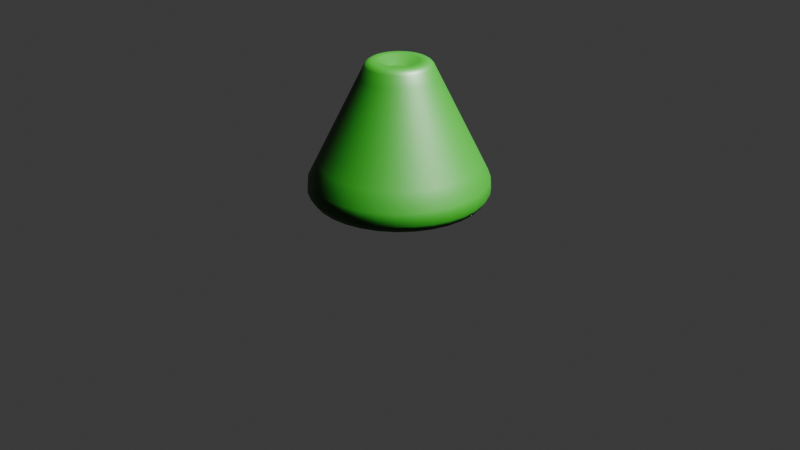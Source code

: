 # Source: 4_0_ModelingPractice1_December13th2023.blend  (saved by Blender 4.0.36; exported with 4.5.12 LTS)
import bpy
from mathutils import Matrix  # noqa: F401  (used for matrix-valued properties, if any)

bpy.ops.wm.read_factory_settings(use_empty=True)
scene = bpy.context.scene
scene.name = 'Scene'

# ---- collections
col_collection = bpy.data.collections.new('Collection'); scene.collection.children.link(col_collection)

# ---- materials (node trees are filled in below, after node groups)
mat_material = bpy.data.materials.new('Material')

# ---- material node trees
mat_material.use_nodes = True; mat_material.node_tree.nodes.clear()
_N = mat_material.node_tree.nodes; _L = mat_material.node_tree.links
n0 = _N.new('ShaderNodeBsdfPrincipled'); n0.name = 'Principled BSDF'; n0.location = (-42, 248)
n0.inputs[0].default_value = (0.002905, 0.07481, 0.0, 1.0)
n0.inputs[3].default_value = 1.45
n1 = _N.new('ShaderNodeOutputMaterial'); n1.name = 'Material Output'; n1.location = (248, 248)
n2 = _N.new('ShaderNodeTexImage'); n2.name = 'Image Texture'; n2.location = (-375, 180)
_L.new(n0.outputs[0], n1.inputs[0])
n1.is_active_output = True

# ---- world
world_world = bpy.data.worlds.new('World'); scene.world = world_world
world_world.use_nodes = True; world_world.node_tree.nodes.clear()
_N = world_world.node_tree.nodes; _L = world_world.node_tree.links
n0 = _N.new('ShaderNodeOutputWorld'); n0.name = 'World Output'; n0.location = (300, 300)
n1 = _N.new('ShaderNodeBackground'); n1.name = 'Background'; n1.location = (10, 300)
n1.inputs[0].default_value = (0.05088, 0.05088, 0.05088, 1.0)
_L.new(n1.outputs[0], n0.inputs[0])
n0.is_active_output = True
world_world.color = (0.05088, 0.05088, 0.05088)
world_world.use_sun_shadow = False
world_world.sun_shadow_jitter_overblur = 0.0

# ---- cameras
cam_camera = bpy.data.cameras.new('Camera')
cam_camera.clip_end = 100.0
cam_camera.ortho_scale = 7.314

# ---- lights
light_light = bpy.data.lights.new('Light', 'SUN')
light_light.transmission_factor = 0.0
light_light.angle = 0.1993
light_light.energy = 35.0
light_light.shadow_soft_size = 0.1
light_light.shadow_cascade_max_distance = 1000.0

# ---- meshes
me_cone = bpy.data.meshes.new('Cone')
me_cone.from_pydata([(-1.863e-09, 0.7664, -1.0), (-9.313e-10, 0.8693, -0.9721), (-2.328e-10, 0.9167, -0.8959), (0.1495, 0.7517, -1.0), (0.1696, 0.8526, -0.9721), (0.1788, 0.8991, -0.8959), (0.2933, 0.7081, -1.0), (0.3327, 0.8031, -0.9721), (0.3508, 0.8469, -0.8959), (0.4258, 0.6372, -1.0), (0.4829, 0.7228, -0.9721), (0.5093, 0.7622, -0.8959), (0.5419, 0.5419, -1.0), (0.6147, 0.6147, -0.9721), (0.6482, 0.6482, -0.8959), (0.6372, 0.4258, -1.0), (0.7228, 0.4829, -0.9721), (0.7622, 0.5093, -0.8959), (0.7081, 0.2933, -1.0), (0.8031, 0.3327, -0.9721), (0.8469, 0.3508, -0.8959), (0.7517, 0.1495, -1.0), (0.8526, 0.1696, -0.9721), (0.8991, 0.1788, -0.8959), (0.7664, 1.863e-09, -1.0), (0.8693, 9.313e-10, -0.9721), (0.9167, 2.328e-10, -0.8959), (0.7517, -0.1495, -1.0), (0.8526, -0.1696, -0.9721), (0.8991, -0.1788, -0.8959), (0.7081, -0.2933, -1.0), (0.8031, -0.3327, -0.9721), (0.8469, -0.3508, -0.8959), (0.6372, -0.4258, -1.0), (0.7228, -0.4829, -0.9721), (0.7622, -0.5093, -0.8959), (0.5419, -0.5419, -1.0), (0.6147, -0.6147, -0.9721), (0.6482, -0.6482, -0.8959), (0.4258, -0.6372, -1.0), (0.4829, -0.7228, -0.9721), (0.5093, -0.7622, -0.8959), (0.2933, -0.7081, -1.0), (0.3327, -0.8031, -0.9721), (0.3508, -0.8469, -0.8959), (0.1495, -0.7517, -1.0), (0.1696, -0.8526, -0.9721), (0.1788, -0.8991, -0.8959), (1.863e-09, -0.7664, -1.0), (9.313e-10, -0.8693, -0.9721), (2.328e-10, -0.9167, -0.8959), (-0.1495, -0.7517, -1.0), (-0.1696, -0.8526, -0.9721), (-0.1788, -0.8991, -0.8959), (-0.2933, -0.7081, -1.0), (-0.3327, -0.8031, -0.9721), (-0.3508, -0.8469, -0.8959), (-0.4258, -0.6372, -1.0), (-0.4829, -0.7228, -0.9721), (-0.5093, -0.7622, -0.8959), (-0.5419, -0.5419, -1.0), (-0.6147, -0.6147, -0.9721), (-0.6482, -0.6482, -0.8959), (-0.6372, -0.4258, -1.0), (-0.7228, -0.4829, -0.9721), (-0.7622, -0.5093, -0.8959), (-0.7081, -0.2933, -1.0), (-0.8031, -0.3327, -0.9721), (-0.8469, -0.3508, -0.8959), (-0.7517, -0.1495, -1.0), (-0.8526, -0.1696, -0.9721), (-0.8991, -0.1788, -0.8959), (-0.7664, -1.863e-09, -1.0), (-0.8693, -9.313e-10, -0.9721), (-0.9167, -2.328e-10, -0.8959), (-0.7517, 0.1495, -1.0), (-0.8526, 0.1696, -0.9721), (-0.8991, 0.1788, -0.8959), (-0.7081, 0.2933, -1.0), (-0.8031, 0.3327, -0.9721), (-0.8469, 0.3508, -0.8959), (-0.6372, 0.4258, -1.0), (-0.7228, 0.4829, -0.9721), (-0.7622, 0.5093, -0.8959), (-0.5419, 0.5419, -1.0), (-0.6147, 0.6147, -0.9721), (-0.6482, 0.6482, -0.8959), (-0.4258, 0.6372, -1.0), (-0.4829, 0.7228, -0.9721), (-0.5093, 0.7622, -0.8959), (-0.2933, 0.7081, -1.0), (-0.3327, 0.8031, -0.9721), (-0.3508, 0.8469, -0.8959), (-0.1495, 0.7517, -1.0), (-0.1696, 0.8526, -0.9721), (-0.1788, 0.8991, -0.8959), (-1.215e-10, 0.9068, -0.7751), (0.1769, 0.8893, -0.7751), (0.347, 0.8377, -0.7751), (0.5038, 0.7539, -0.7751), (0.6412, 0.6412, -0.7751), (0.7539, 0.5038, -0.7751), (0.8377, 0.347, -0.7751), (0.8893, 0.1769, -0.7751), (0.9068, 1.215e-10, -0.7751), (0.8893, -0.1769, -0.7751), (0.8377, -0.347, -0.7751), (0.7539, -0.5038, -0.7751), (0.6412, -0.6412, -0.7751), (0.5038, -0.7539, -0.7751), (0.347, -0.8377, -0.7751), (0.1769, -0.8893, -0.7751), (1.215e-10, -0.9068, -0.7751), (-0.1769, -0.8893, -0.7751), (-0.347, -0.8377, -0.7751), (-0.5038, -0.7539, -0.7751), (-0.6412, -0.6412, -0.7751), (-0.7539, -0.5038, -0.7751), (-0.8377, -0.347, -0.7751), (-0.8893, -0.1769, -0.7751), (-0.9068, -1.215e-10, -0.7751), (-0.8893, 0.1769, -0.7751), (-0.8377, 0.347, -0.7751), (-0.7539, 0.5038, -0.7751), (-0.6412, 0.6412, -0.7751), (-0.5038, 0.7539, -0.7751), (-0.347, 0.8377, -0.7751), (-0.1769, 0.8893, -0.7751), (-3.366e-10, 0.8148, -0.5901), (-5.345e-10, 0.7301, -0.4198), (-7.324e-10, 0.6455, -0.2496), (-9.304e-10, 0.5609, -0.07936), (-1.128e-09, 0.4763, 0.09087), (-1.326e-09, 0.3916, 0.2611), (0.0764, 0.3841, 0.2611), (0.09291, 0.4671, 0.09087), (0.1094, 0.5501, -0.07936), (0.1259, 0.6331, -0.2496), (0.1424, 0.7161, -0.4198), (0.159, 0.7991, -0.5901), (0.1499, 0.3618, 0.2611), (0.1823, 0.44, 0.09087), (0.2146, 0.5182, -0.07936), (0.247, 0.5964, -0.2496), (0.2794, 0.6746, -0.4198), (0.3118, 0.7527, -0.5901), (0.2176, 0.3256, 0.2611), (0.2646, 0.396, 0.09087), (0.3116, 0.4664, -0.07936), (0.3586, 0.5367, -0.2496), (0.4056, 0.6071, -0.4198), (0.4527, 0.6774, -0.5901), (0.2769, 0.2769, 0.2611), (0.3368, 0.3368, 0.09087), (0.3966, 0.3966, -0.07936), (0.4564, 0.4564, -0.2496), (0.5163, 0.5163, -0.4198), (0.5761, 0.5761, -0.5901), (0.3256, 0.2176, 0.2611), (0.396, 0.2646, 0.09087), (0.4664, 0.3116, -0.07936), (0.5367, 0.3586, -0.2496), (0.6071, 0.4056, -0.4198), (0.6774, 0.4527, -0.5901), (0.3618, 0.1499, 0.2611), (0.44, 0.1823, 0.09087), (0.5182, 0.2146, -0.07936), (0.5964, 0.247, -0.2496), (0.6746, 0.2794, -0.4198), (0.7527, 0.3118, -0.5901), (0.3841, 0.0764, 0.2611), (0.4671, 0.09291, 0.09087), (0.5501, 0.1094, -0.07936), (0.6331, 0.1259, -0.2496), (0.7161, 0.1424, -0.4198), (0.7991, 0.159, -0.5901), (0.3916, 8.299e-10, 0.2611), (0.4763, 7.135e-10, 0.09087), (0.5609, 5.971e-10, -0.07936), (0.6455, 4.807e-10, -0.2496), (0.7301, 3.644e-10, -0.4198), (0.8148, 2.48e-10, -0.5901), (0.3841, -0.0764, 0.2611), (0.4671, -0.09291, 0.09087), (0.5501, -0.1094, -0.07936), (0.6331, -0.1259, -0.2496), (0.7161, -0.1424, -0.4198), (0.7991, -0.159, -0.5901), (0.3618, -0.1499, 0.2611), (0.44, -0.1823, 0.09087), (0.5182, -0.2146, -0.07936), (0.5964, -0.247, -0.2496), (0.6746, -0.2794, -0.4198), (0.7527, -0.3118, -0.5901), (0.3256, -0.2176, 0.2611), (0.396, -0.2646, 0.09087), (0.4664, -0.3116, -0.07936), (0.5367, -0.3586, -0.2496), (0.6071, -0.4056, -0.4198), (0.6774, -0.4527, -0.5901), (0.2769, -0.2769, 0.2611), (0.3368, -0.3368, 0.09087), (0.3966, -0.3966, -0.07936), (0.4564, -0.4564, -0.2496), (0.5163, -0.5163, -0.4198), (0.5761, -0.5761, -0.5901), (0.2176, -0.3256, 0.2611), (0.2646, -0.396, 0.09087), (0.3116, -0.4664, -0.07936), (0.3586, -0.5367, -0.2496), (0.4056, -0.6071, -0.4198), (0.4527, -0.6774, -0.5901), (0.1499, -0.3618, 0.2611), (0.1823, -0.44, 0.09087), (0.2146, -0.5182, -0.07936), (0.247, -0.5964, -0.2496), (0.2794, -0.6746, -0.4198), (0.3118, -0.7527, -0.5901), (0.0764, -0.3841, 0.2611), (0.09291, -0.4671, 0.09087), (0.1094, -0.5501, -0.07936), (0.1259, -0.6331, -0.2496), (0.1424, -0.7161, -0.4198), (0.159, -0.7991, -0.5901), (-1.295e-09, -0.3916, 0.2611), (-1.062e-09, -0.4763, 0.09087), (-8.293e-10, -0.5609, -0.07936), (-5.966e-10, -0.6455, -0.2496), (-3.64e-10, -0.7301, -0.4198), (-1.314e-10, -0.8148, -0.5901), (-0.0764, -0.3841, 0.2611), (-0.09291, -0.4671, 0.09087), (-0.1094, -0.5501, -0.07936), (-0.1259, -0.6331, -0.2496), (-0.1424, -0.7161, -0.4198), (-0.159, -0.7991, -0.5901), (-0.1499, -0.3618, 0.2611), (-0.1823, -0.44, 0.09087), (-0.2146, -0.5182, -0.07936), (-0.247, -0.5964, -0.2496), (-0.2794, -0.6746, -0.4198), (-0.3118, -0.7527, -0.5901), (-0.2176, -0.3256, 0.2611), (-0.2646, -0.396, 0.09087), (-0.3116, -0.4664, -0.07936), (-0.3586, -0.5367, -0.2496), (-0.4056, -0.6071, -0.4198), (-0.4527, -0.6774, -0.5901), (-0.2769, -0.2769, 0.2611), (-0.3368, -0.3368, 0.09087), (-0.3966, -0.3966, -0.07936), (-0.4564, -0.4564, -0.2496), (-0.5163, -0.5163, -0.4198), (-0.5761, -0.5761, -0.5901), (-0.3256, -0.2176, 0.2611), (-0.396, -0.2646, 0.09087), (-0.4664, -0.3116, -0.07936), (-0.5367, -0.3586, -0.2496), (-0.6071, -0.4056, -0.4198), (-0.6774, -0.4527, -0.5901), (-0.3618, -0.1499, 0.2611), (-0.44, -0.1823, 0.09087), (-0.5182, -0.2146, -0.07936), (-0.5964, -0.247, -0.2496), (-0.6746, -0.2794, -0.4198), (-0.7527, -0.3118, -0.5901), (-0.3841, -0.0764, 0.2611), (-0.4671, -0.09291, 0.09087), (-0.5501, -0.1094, -0.07936), (-0.6331, -0.1259, -0.2496), (-0.7161, -0.1424, -0.4198), (-0.7991, -0.159, -0.5901), (-0.3916, 7.982e-10, 0.2611), (-0.4763, 6.471e-10, 0.09087), (-0.5609, 4.96e-10, -0.07936), (-0.6455, 3.449e-10, -0.2496), (-0.7301, 1.939e-10, -0.4198), (-0.8148, 4.276e-11, -0.5901), (-0.3841, 0.0764, 0.2611), (-0.4671, 0.09291, 0.09087), (-0.5501, 0.1094, -0.07936), (-0.6331, 0.1259, -0.2496), (-0.7161, 0.1424, -0.4198), (-0.7991, 0.159, -0.5901), (-0.3618, 0.1499, 0.2611), (-0.44, 0.1823, 0.09087), (-0.5182, 0.2146, -0.07936), (-0.5964, 0.247, -0.2496), (-0.6746, 0.2794, -0.4198), (-0.7527, 0.3118, -0.5901), (-0.3256, 0.2176, 0.2611), (-0.396, 0.2646, 0.09087), (-0.4664, 0.3116, -0.07936), (-0.5367, 0.3586, -0.2496), (-0.6071, 0.4056, -0.4198), (-0.6774, 0.4527, -0.5901), (-0.2769, 0.2769, 0.2611), (-0.3368, 0.3368, 0.09087), (-0.3966, 0.3966, -0.07936), (-0.4564, 0.4564, -0.2496), (-0.5163, 0.5163, -0.4198), (-0.5761, 0.5761, -0.5901), (-0.2176, 0.3256, 0.2611), (-0.2646, 0.396, 0.09087), (-0.3116, 0.4664, -0.07936), (-0.3586, 0.5367, -0.2496), (-0.4056, 0.6071, -0.4198), (-0.4527, 0.6774, -0.5901), (-0.1499, 0.3618, 0.2611), (-0.1823, 0.44, 0.09087), (-0.2146, 0.5182, -0.07936), (-0.247, 0.5964, -0.2496), (-0.2794, 0.6746, -0.4198), (-0.3118, 0.7527, -0.5901), (-0.0764, 0.3841, 0.2611), (-0.09291, 0.4671, 0.09087), (-0.1094, 0.5501, -0.07936), (-0.1259, 0.6331, -0.2496), (-0.1424, 0.7161, -0.4198), (-0.159, 0.7991, -0.5901), (-6.4e-11, 0.1993, 0.4165), (0.03888, 0.1955, 0.4165), (0.07626, 0.1841, 0.4165), (0.1107, 0.1657, 0.4165), (0.1409, 0.1409, 0.4165), (0.1657, 0.1107, 0.4165), (0.1841, 0.07626, 0.4165), (0.1955, 0.03888, 0.4165), (0.1993, -8.85e-11, 0.4165), (0.1955, -0.03888, 0.4165), (0.1841, -0.07626, 0.4165), (0.1657, -0.1107, 0.4165), (0.1409, -0.1409, 0.4165), (0.1107, -0.1657, 0.4165), (0.07626, -0.1841, 0.4165), (0.03888, -0.1955, 0.4165), (-6.4e-11, -0.1993, 0.4165), (-0.03888, -0.1955, 0.4165), (-0.07626, -0.1841, 0.4165), (-0.1107, -0.1657, 0.4165), (-0.1409, -0.1409, 0.4165), (-0.1657, -0.1107, 0.4165), (-0.1841, -0.07626, 0.4165), (-0.1955, -0.03888, 0.4165), (-0.1993, -8.85e-11, 0.4165), (-0.1955, 0.03888, 0.4165), (-0.1841, 0.07626, 0.4165), (-0.1657, 0.1107, 0.4165), (-0.1409, 0.1409, 0.4165), (-0.1107, 0.1657, 0.4165), (-0.07626, 0.1841, 0.4165), (-0.03888, 0.1955, 0.4165), (-4.516e-09, 0.09552, 0.3431), (0.01863, 0.09368, 0.3431), (0.03655, 0.08825, 0.3431), (0.05307, 0.07942, 0.3431), (0.06754, 0.06754, 0.3431), (0.07942, 0.05307, 0.3431), (0.08825, 0.03655, 0.3431), (0.09368, 0.01863, 0.3431), (0.09552, -1.255e-09, 0.3431), (0.09368, -0.01863, 0.3431), (0.08825, -0.03655, 0.3431), (0.07942, -0.05307, 0.3431), (0.06754, -0.06754, 0.3431), (0.05307, -0.07942, 0.3431), (0.03655, -0.08825, 0.3431), (0.01863, -0.09368, 0.3431), (-4.516e-09, -0.09552, 0.3431), (-0.01863, -0.09368, 0.3431), (-0.03655, -0.08825, 0.3431), (-0.05307, -0.07942, 0.3431), (-0.06754, -0.06754, 0.3431), (-0.07942, -0.05307, 0.3431), (-0.08825, -0.03655, 0.3431), (-0.09368, -0.01863, 0.3431), (-0.09552, -1.255e-09, 0.3431), (-0.09368, 0.01863, 0.3431), (-0.08825, 0.03655, 0.3431), (-0.07942, 0.05307, 0.3431), (-0.06754, 0.06754, 0.3431), (-0.05307, 0.07942, 0.3431), (-0.03655, 0.08825, 0.3431), (-0.01863, 0.09368, 0.3431), (0.03483, -0.08197, 0.3431), (0.04945, -0.067, 0.3431), (0.06194, -0.04937, 0.3431), (0.07182, -0.02975, 0.3431), (0.07871, -0.008886, 0.3431), (0.08234, 0.01241, 0.3431), (0.08258, 0.03333, 0.3431), (0.01441, -0.08101, 0.3431), (0.02799, -0.06329, 0.3431), (0.04023, -0.04302, 0.3431), (0.05065, -0.02098, 0.3431), (0.05886, 0.00197, 0.3431), (0.06454, 0.02496, 0.3431), (0.06747, 0.0471, 0.3431), (-0.007146, -0.07671, 0.3431), (0.004447, -0.05672, 0.3431), (0.0157, -0.03448, 0.3431), (0.02618, -0.01084, 0.3431), (0.03548, 0.01328, 0.3431), (0.04325, 0.03696, 0.3431), (0.04919, 0.05929, 0.3431), (-0.02872, -0.06933, 0.3431), (-0.01978, -0.04776, 0.3431), (-0.01008, -0.02435, 0.3431), (-1.863e-09, -2.794e-09, 0.3431), (0.01008, 0.02435, 0.3431), (0.01978, 0.04776, 0.3431), (0.02872, 0.06933, 0.3431), (-0.04919, -0.05929, 0.3431), (-0.04325, -0.03696, 0.3431), (-0.03548, -0.01328, 0.3431), (-0.02618, 0.01084, 0.3431), (-0.0157, 0.03448, 0.3431), (-0.004447, 0.05672, 0.3431), (0.007146, 0.07671, 0.3431), (-0.06747, -0.0471, 0.3431), (-0.06454, -0.02496, 0.3431), (-0.05886, -0.00197, 0.3431), (-0.05065, 0.02098, 0.3431), (-0.04023, 0.04302, 0.3431), (-0.02799, 0.06329, 0.3431), (-0.01441, 0.08101, 0.3431), (-0.08258, -0.03333, 0.3431), (-0.08234, -0.01241, 0.3431), (-0.07871, 0.008886, 0.3431), (-0.07182, 0.02975, 0.3431), (-0.06194, 0.04937, 0.3431), (-0.04945, 0.067, 0.3431), (-0.03483, 0.08197, 0.3431), (-1.453e-09, 0.3376, 0.3699), (-8.511e-10, 0.2621, 0.4165), (-1.397e-09, 0.319, 0.3932), (-1.164e-09, 0.2913, 0.4103), (0.05113, 0.257, 0.4165), (0.06586, 0.3311, 0.3699), (0.05684, 0.2857, 0.4103), (0.06223, 0.3128, 0.3932), (0.1003, 0.2421, 0.4165), (0.1292, 0.3119, 0.3699), (0.1115, 0.2692, 0.4103), (0.1221, 0.2947, 0.3932), (0.1456, 0.2179, 0.4165), (0.1875, 0.2807, 0.3699), (0.1619, 0.2422, 0.4103), (0.1772, 0.2652, 0.3932), (0.1853, 0.1853, 0.4165), (0.2387, 0.2387, 0.3699), (0.206, 0.206, 0.4103), (0.2255, 0.2255, 0.3932), (0.2179, 0.1456, 0.4165), (0.2807, 0.1875, 0.3699), (0.2422, 0.1619, 0.4103), (0.2652, 0.1772, 0.3932), (0.2421, 0.1003, 0.4165), (0.3119, 0.1292, 0.3699), (0.2692, 0.1115, 0.4103), (0.2947, 0.1221, 0.3932), (0.257, 0.05113, 0.4165), (0.3311, 0.06586, 0.3699), (0.2857, 0.05684, 0.4103), (0.3128, 0.06223, 0.3932), (0.2621, 4.705e-10, 0.4165), (0.3376, 9.042e-10, 0.3699), (0.2913, 6.985e-10, 0.4103), (0.319, 8.731e-10, 0.3932), (0.257, -0.05113, 0.4165), (0.3311, -0.06586, 0.3699), (0.2857, -0.05684, 0.4103), (0.3128, -0.06223, 0.3932), (0.2421, -0.1003, 0.4165), (0.3119, -0.1292, 0.3699), (0.2692, -0.1115, 0.4103), (0.2947, -0.1221, 0.3932), (0.2179, -0.1456, 0.4165), (0.2807, -0.1875, 0.3699), (0.2422, -0.1619, 0.4103), (0.2652, -0.1772, 0.3932), (0.1853, -0.1853, 0.4165), (0.2387, -0.2387, 0.3699), (0.206, -0.206, 0.4103), (0.2255, -0.2255, 0.3932), (0.1456, -0.2179, 0.4165), (0.1875, -0.2807, 0.3699), (0.1619, -0.2422, 0.4103), (0.1772, -0.2652, 0.3932), (0.1003, -0.2421, 0.4165), (0.1292, -0.3119, 0.3699), (0.1115, -0.2692, 0.4103), (0.1221, -0.2947, 0.3932), (0.05113, -0.257, 0.4165), (0.06586, -0.3311, 0.3699), (0.05684, -0.2857, 0.4103), (0.06223, -0.3128, 0.3932), (-8.511e-10, -0.2621, 0.4165), (-1.443e-09, -0.3376, 0.3699), (-1.164e-09, -0.2913, 0.4103), (-1.397e-09, -0.319, 0.3932), (-0.05113, -0.257, 0.4165), (-0.06586, -0.3311, 0.3699), (-0.05684, -0.2857, 0.4103), (-0.06223, -0.3128, 0.3932), (-0.1003, -0.2421, 0.4165), (-0.1292, -0.3119, 0.3699), (-0.1115, -0.2692, 0.4103), (-0.1221, -0.2947, 0.3932), (-0.1456, -0.2179, 0.4165), (-0.1875, -0.2807, 0.3699), (-0.1619, -0.2422, 0.4103), (-0.1772, -0.2652, 0.3932), (-0.1853, -0.1853, 0.4165), (-0.2387, -0.2387, 0.3699), (-0.206, -0.206, 0.4103), (-0.2255, -0.2255, 0.3932), (-0.2179, -0.1456, 0.4165), (-0.2807, -0.1875, 0.3699), (-0.2422, -0.1619, 0.4103), (-0.2652, -0.1772, 0.3932), (-0.2421, -0.1003, 0.4165), (-0.3119, -0.1292, 0.3699), (-0.2692, -0.1115, 0.4103), (-0.2947, -0.1221, 0.3932), (-0.257, -0.05113, 0.4165), (-0.3311, -0.06586, 0.3699), (-0.2857, -0.05684, 0.4103), (-0.3128, -0.06223, 0.3932), (-0.2621, 4.705e-10, 0.4165), (-0.3376, 8.947e-10, 0.3699), (-0.2913, 6.694e-10, 0.4103), (-0.319, 8.44e-10, 0.3932), (-0.257, 0.05113, 0.4165), (-0.3311, 0.06586, 0.3699), (-0.2857, 0.05684, 0.4103), (-0.3128, 0.06223, 0.3932), (-0.2421, 0.1003, 0.4165), (-0.3119, 0.1292, 0.3699), (-0.2692, 0.1115, 0.4103), (-0.2947, 0.1221, 0.3932), (-0.2179, 0.1456, 0.4165), (-0.2807, 0.1875, 0.3699), (-0.2422, 0.1619, 0.4103), (-0.2652, 0.1772, 0.3932), (-0.1853, 0.1853, 0.4165), (-0.2387, 0.2387, 0.3699), (-0.206, 0.206, 0.4103), (-0.2255, 0.2255, 0.3932), (-0.1456, 0.2179, 0.4165), (-0.1875, 0.2807, 0.3699), (-0.1619, 0.2422, 0.4103), (-0.1772, 0.2652, 0.3932), (-0.1003, 0.2421, 0.4165), (-0.1292, 0.3119, 0.3699), (-0.1115, 0.2692, 0.4103), (-0.1221, 0.2947, 0.3932), (-0.05113, 0.257, 0.4165), (-0.06586, 0.3311, 0.3699), (-0.05684, 0.2857, 0.4103), (-0.06223, 0.3128, 0.3932)], [], [(96, 97, 5, 2), (2, 5, 4, 1), (1, 4, 3, 0), (97, 98, 8, 5), (5, 8, 7, 4), (4, 7, 6, 3), (98, 99, 11, 8), (8, 11, 10, 7), (7, 10, 9, 6), (99, 100, 14, 11), (11, 14, 13, 10), (10, 13, 12, 9), (100, 101, 17, 14), (14, 17, 16, 13), (13, 16, 15, 12), (101, 102, 20, 17), (17, 20, 19, 16), (16, 19, 18, 15), (102, 103, 23, 20), (20, 23, 22, 19), (19, 22, 21, 18), (103, 104, 26, 23), (23, 26, 25, 22), (22, 25, 24, 21), (104, 105, 29, 26), (26, 29, 28, 25), (25, 28, 27, 24), (105, 106, 32, 29), (29, 32, 31, 28), (28, 31, 30, 27), (106, 107, 35, 32), (32, 35, 34, 31), (31, 34, 33, 30), (107, 108, 38, 35), (35, 38, 37, 34), (34, 37, 36, 33), (108, 109, 41, 38), (38, 41, 40, 37), (37, 40, 39, 36), (109, 110, 44, 41), (41, 44, 43, 40), (40, 43, 42, 39), (110, 111, 47, 44), (44, 47, 46, 43), (43, 46, 45, 42), (111, 112, 50, 47), (47, 50, 49, 46), (46, 49, 48, 45), (112, 113, 53, 50), (50, 53, 52, 49), (49, 52, 51, 48), (113, 114, 56, 53), (53, 56, 55, 52), (52, 55, 54, 51), (114, 115, 59, 56), (56, 59, 58, 55), (55, 58, 57, 54), (115, 116, 62, 59), (59, 62, 61, 58), (58, 61, 60, 57), (116, 117, 65, 62), (62, 65, 64, 61), (61, 64, 63, 60), (117, 118, 68, 65), (65, 68, 67, 64), (64, 67, 66, 63), (118, 119, 71, 68), (68, 71, 70, 67), (67, 70, 69, 66), (119, 120, 74, 71), (71, 74, 73, 70), (70, 73, 72, 69), (120, 121, 77, 74), (74, 77, 76, 73), (73, 76, 75, 72), (121, 122, 80, 77), (77, 80, 79, 76), (76, 79, 78, 75), (122, 123, 83, 80), (80, 83, 82, 79), (79, 82, 81, 78), (123, 124, 86, 83), (83, 86, 85, 82), (82, 85, 84, 81), (124, 125, 89, 86), (86, 89, 88, 85), (85, 88, 87, 84), (125, 126, 92, 89), (89, 92, 91, 88), (88, 91, 90, 87), (126, 127, 95, 92), (92, 95, 94, 91), (91, 94, 93, 90), (127, 96, 2, 95), (95, 2, 1, 94), (94, 1, 0, 93), (0, 3, 6, 9, 12, 15, 18, 21, 24, 27, 30, 33, 36, 39, 42, 45, 48, 51, 54, 57, 60, 63, 66, 69, 72, 75, 78, 81, 84, 87, 90, 93), (319, 128, 96, 127), (313, 319, 127, 126), (307, 313, 126, 125), (301, 307, 125, 124), (295, 301, 124, 123), (289, 295, 123, 122), (283, 289, 122, 121), (277, 283, 121, 120), (271, 277, 120, 119), (265, 271, 119, 118), (259, 265, 118, 117), (253, 259, 117, 116), (247, 253, 116, 115), (241, 247, 115, 114), (235, 241, 114, 113), (229, 235, 113, 112), (223, 229, 112, 111), (217, 223, 111, 110), (211, 217, 110, 109), (205, 211, 109, 108), (199, 205, 108, 107), (193, 199, 107, 106), (187, 193, 106, 105), (181, 187, 105, 104), (175, 181, 104, 103), (169, 175, 103, 102), (163, 169, 102, 101), (157, 163, 101, 100), (151, 157, 100, 99), (145, 151, 99, 98), (139, 145, 98, 97), (128, 139, 97, 96), (434, 557, 351, 320), (133, 134, 135, 132), (132, 135, 136, 131), (131, 136, 137, 130), (130, 137, 138, 129), (129, 138, 139, 128), (445, 441, 322, 323), (134, 140, 141, 135), (135, 141, 142, 136), (136, 142, 143, 137), (137, 143, 144, 138), (138, 144, 145, 139), (449, 445, 323, 324), (140, 146, 147, 141), (141, 147, 148, 142), (142, 148, 149, 143), (143, 149, 150, 144), (144, 150, 151, 145), (453, 449, 324, 325), (146, 152, 153, 147), (147, 153, 154, 148), (148, 154, 155, 149), (149, 155, 156, 150), (150, 156, 157, 151), (457, 453, 325, 326), (152, 158, 159, 153), (153, 159, 160, 154), (154, 160, 161, 155), (155, 161, 162, 156), (156, 162, 163, 157), (461, 457, 326, 327), (158, 164, 165, 159), (159, 165, 166, 160), (160, 166, 167, 161), (161, 167, 168, 162), (162, 168, 169, 163), (465, 461, 327, 328), (164, 170, 171, 165), (165, 171, 172, 166), (166, 172, 173, 167), (167, 173, 174, 168), (168, 174, 175, 169), (469, 465, 328, 329), (170, 176, 177, 171), (171, 177, 178, 172), (172, 178, 179, 173), (173, 179, 180, 174), (174, 180, 181, 175), (473, 469, 329, 330), (176, 182, 183, 177), (177, 183, 184, 178), (178, 184, 185, 179), (179, 185, 186, 180), (180, 186, 187, 181), (477, 473, 330, 331), (182, 188, 189, 183), (183, 189, 190, 184), (184, 190, 191, 185), (185, 191, 192, 186), (186, 192, 193, 187), (481, 477, 331, 332), (188, 194, 195, 189), (189, 195, 196, 190), (190, 196, 197, 191), (191, 197, 198, 192), (192, 198, 199, 193), (485, 481, 332, 333), (194, 200, 201, 195), (195, 201, 202, 196), (196, 202, 203, 197), (197, 203, 204, 198), (198, 204, 205, 199), (489, 485, 333, 334), (200, 206, 207, 201), (201, 207, 208, 202), (202, 208, 209, 203), (203, 209, 210, 204), (204, 210, 211, 205), (493, 489, 334, 335), (206, 212, 213, 207), (207, 213, 214, 208), (208, 214, 215, 209), (209, 215, 216, 210), (210, 216, 217, 211), (497, 493, 335, 336), (212, 218, 219, 213), (213, 219, 220, 214), (214, 220, 221, 215), (215, 221, 222, 216), (216, 222, 223, 217), (501, 497, 336, 337), (218, 224, 225, 219), (219, 225, 226, 220), (220, 226, 227, 221), (221, 227, 228, 222), (222, 228, 229, 223), (505, 501, 337, 338), (224, 230, 231, 225), (225, 231, 232, 226), (226, 232, 233, 227), (227, 233, 234, 228), (228, 234, 235, 229), (509, 505, 338, 339), (230, 236, 237, 231), (231, 237, 238, 232), (232, 238, 239, 233), (233, 239, 240, 234), (234, 240, 241, 235), (513, 509, 339, 340), (236, 242, 243, 237), (237, 243, 244, 238), (238, 244, 245, 239), (239, 245, 246, 240), (240, 246, 247, 241), (517, 513, 340, 341), (242, 248, 249, 243), (243, 249, 250, 244), (244, 250, 251, 245), (245, 251, 252, 246), (246, 252, 253, 247), (521, 517, 341, 342), (248, 254, 255, 249), (249, 255, 256, 250), (250, 256, 257, 251), (251, 257, 258, 252), (252, 258, 259, 253), (525, 521, 342, 343), (254, 260, 261, 255), (255, 261, 262, 256), (256, 262, 263, 257), (257, 263, 264, 258), (258, 264, 265, 259), (529, 525, 343, 344), (260, 266, 267, 261), (261, 267, 268, 262), (262, 268, 269, 263), (263, 269, 270, 264), (264, 270, 271, 265), (533, 529, 344, 345), (266, 272, 273, 267), (267, 273, 274, 268), (268, 274, 275, 269), (269, 275, 276, 270), (270, 276, 277, 271), (537, 533, 345, 346), (272, 278, 279, 273), (273, 279, 280, 274), (274, 280, 281, 275), (275, 281, 282, 276), (276, 282, 283, 277), (541, 537, 346, 347), (278, 284, 285, 279), (279, 285, 286, 280), (280, 286, 287, 281), (281, 287, 288, 282), (282, 288, 289, 283), (545, 541, 347, 348), (284, 290, 291, 285), (285, 291, 292, 286), (286, 292, 293, 287), (287, 293, 294, 288), (288, 294, 295, 289), (549, 545, 348, 349), (290, 296, 297, 291), (291, 297, 298, 292), (292, 298, 299, 293), (293, 299, 300, 294), (294, 300, 301, 295), (553, 549, 349, 350), (296, 302, 303, 297), (297, 303, 304, 298), (298, 304, 305, 299), (299, 305, 306, 300), (300, 306, 307, 301), (557, 553, 350, 351), (302, 308, 309, 303), (303, 309, 310, 304), (304, 310, 311, 305), (305, 311, 312, 306), (306, 312, 313, 307), (308, 314, 315, 309), (309, 315, 316, 310), (310, 316, 317, 311), (311, 317, 318, 312), (312, 318, 319, 313), (433, 438, 134, 133), (314, 133, 132, 315), (315, 132, 131, 316), (316, 131, 130, 317), (317, 130, 129, 318), (318, 129, 128, 319), (454, 458, 164, 158), (546, 550, 302, 296), (462, 466, 176, 170), (554, 558, 314, 308), (470, 474, 188, 182), (478, 482, 200, 194), (486, 490, 212, 206), (494, 498, 224, 218), (441, 437, 321, 322), (502, 506, 236, 230), (510, 514, 248, 242), (518, 522, 260, 254), (526, 530, 272, 266), (442, 446, 146, 140), (534, 538, 284, 278), (450, 454, 158, 152), (542, 546, 296, 290), (458, 462, 170, 164), (550, 554, 308, 302), (466, 470, 182, 176), (437, 434, 320, 321), (474, 478, 194, 188), (482, 486, 206, 200), (490, 494, 218, 212), (498, 502, 230, 224), (506, 510, 242, 236), (514, 518, 254, 248), (522, 526, 266, 260), (438, 442, 140, 134), (530, 534, 278, 272), (446, 450, 152, 146), (538, 542, 290, 284), (330, 329, 361, 362), (344, 343, 375, 376), (331, 330, 362, 363), (345, 344, 376, 377), (332, 331, 363, 364), (346, 345, 377, 378), (333, 332, 364, 365), (347, 346, 378, 379), (334, 333, 365, 366), (321, 320, 352, 353), (348, 347, 379, 380), (335, 334, 366, 367), (322, 321, 353, 354), (349, 348, 380, 381), (336, 335, 367, 368), (323, 322, 354, 355), (350, 349, 381, 382), (337, 336, 368, 369), (324, 323, 355, 356), (351, 350, 382, 383), (338, 337, 369, 370), (325, 324, 356, 357), (320, 351, 383, 352), (339, 338, 370, 371), (326, 325, 357, 358), (340, 339, 371, 372), (327, 326, 358, 359), (341, 340, 372, 373), (328, 327, 359, 360), (342, 341, 373, 374), (329, 328, 360, 361), (343, 342, 374, 375), (365, 384, 367, 366), (384, 391, 368, 367), (391, 398, 369, 368), (398, 405, 370, 369), (405, 412, 371, 370), (412, 419, 372, 371), (419, 426, 373, 372), (426, 375, 374, 373), (364, 385, 384, 365), (385, 392, 391, 384), (392, 399, 398, 391), (399, 406, 405, 398), (406, 413, 412, 405), (413, 420, 419, 412), (420, 427, 426, 419), (427, 376, 375, 426), (363, 386, 385, 364), (386, 393, 392, 385), (393, 400, 399, 392), (400, 407, 406, 399), (407, 414, 413, 406), (414, 421, 420, 413), (421, 428, 427, 420), (428, 377, 376, 427), (362, 387, 386, 363), (387, 394, 393, 386), (394, 401, 400, 393), (401, 408, 407, 400), (408, 415, 414, 407), (415, 422, 421, 414), (422, 429, 428, 421), (429, 378, 377, 428), (361, 388, 387, 362), (388, 395, 394, 387), (395, 402, 401, 394), (402, 409, 408, 401), (409, 416, 415, 408), (416, 423, 422, 415), (423, 430, 429, 422), (430, 379, 378, 429), (360, 389, 388, 361), (389, 396, 395, 388), (396, 403, 402, 395), (403, 410, 409, 402), (410, 417, 416, 409), (417, 424, 423, 416), (424, 431, 430, 423), (431, 380, 379, 430), (359, 390, 389, 360), (390, 397, 396, 389), (397, 404, 403, 396), (404, 411, 410, 403), (411, 418, 417, 410), (418, 425, 424, 417), (425, 432, 431, 424), (432, 381, 380, 431), (358, 357, 390, 359), (357, 356, 397, 390), (356, 355, 404, 397), (355, 354, 411, 404), (354, 353, 418, 411), (353, 352, 425, 418), (352, 383, 432, 425), (383, 382, 381, 432), (434, 437, 439, 436), (436, 439, 440, 435), (435, 440, 438, 433), (437, 441, 443, 439), (439, 443, 444, 440), (440, 444, 442, 438), (441, 445, 447, 443), (443, 447, 448, 444), (444, 448, 446, 442), (445, 449, 451, 447), (447, 451, 452, 448), (448, 452, 450, 446), (449, 453, 455, 451), (451, 455, 456, 452), (452, 456, 454, 450), (453, 457, 459, 455), (455, 459, 460, 456), (456, 460, 458, 454), (457, 461, 463, 459), (459, 463, 464, 460), (460, 464, 462, 458), (461, 465, 467, 463), (463, 467, 468, 464), (464, 468, 466, 462), (465, 469, 471, 467), (467, 471, 472, 468), (468, 472, 470, 466), (469, 473, 475, 471), (471, 475, 476, 472), (472, 476, 474, 470), (473, 477, 479, 475), (475, 479, 480, 476), (476, 480, 478, 474), (477, 481, 483, 479), (479, 483, 484, 480), (480, 484, 482, 478), (481, 485, 487, 483), (483, 487, 488, 484), (484, 488, 486, 482), (485, 489, 491, 487), (487, 491, 492, 488), (488, 492, 490, 486), (489, 493, 495, 491), (491, 495, 496, 492), (492, 496, 494, 490), (493, 497, 499, 495), (495, 499, 500, 496), (496, 500, 498, 494), (497, 501, 503, 499), (499, 503, 504, 500), (500, 504, 502, 498), (501, 505, 507, 503), (503, 507, 508, 504), (504, 508, 506, 502), (505, 509, 511, 507), (507, 511, 512, 508), (508, 512, 510, 506), (509, 513, 515, 511), (511, 515, 516, 512), (512, 516, 514, 510), (513, 517, 519, 515), (515, 519, 520, 516), (516, 520, 518, 514), (517, 521, 523, 519), (519, 523, 524, 520), (520, 524, 522, 518), (521, 525, 527, 523), (523, 527, 528, 524), (524, 528, 526, 522), (525, 529, 531, 527), (527, 531, 532, 528), (528, 532, 530, 526), (529, 533, 535, 531), (531, 535, 536, 532), (532, 536, 534, 530), (533, 537, 539, 535), (535, 539, 540, 536), (536, 540, 538, 534), (537, 541, 543, 539), (539, 543, 544, 540), (540, 544, 542, 538), (541, 545, 547, 543), (543, 547, 548, 544), (544, 548, 546, 542), (545, 549, 551, 547), (547, 551, 552, 548), (548, 552, 550, 546), (549, 553, 555, 551), (551, 555, 556, 552), (552, 556, 554, 550), (553, 557, 559, 555), (555, 559, 560, 556), (556, 560, 558, 554), (557, 434, 436, 559), (559, 436, 435, 560), (560, 435, 433, 558), (558, 433, 133, 314)])
me_cone.polygons.foreach_set('use_smooth', [True] * 545)
_uv = me_cone.uv_layers.new(name='UVMap')
_uv.uv.foreach_set('vector', [0.25, 0.478, 0.2945, 0.4736, 0.2949, 0.4856, 0.252, 0.4898, 0.752, 0.4898, 0.7949, 0.4856, 0.7907, 0.4546, 0.75, 0.4586, 0.75, 0.4586, 0.7907, 0.4546, 0.7859, 0.4304, 0.75, 0.4339, 0.2945, 0.4736, 0.3372, 0.4606, 0.34, 0.4723, 0.2987, 0.4848, 0.7987, 0.4848, 0.84, 0.4723, 0.8298, 0.4427, 0.7907, 0.4546, 0.7907, 0.4546, 0.8298, 0.4427, 0.8204, 0.4199, 0.7859, 0.4304, 0.3372, 0.4606, 0.3766, 0.4395, 0.3816, 0.4505, 0.3436, 0.4708, 0.8436, 0.4708, 0.8816, 0.4505, 0.8659, 0.4235, 0.8298, 0.4427, 0.8298, 0.4427, 0.8659, 0.4235, 0.8522, 0.4029, 0.8204, 0.4199, 0.3766, 0.4395, 0.4112, 0.4112, 0.4182, 0.4209, 0.3849, 0.4483, 0.8849, 0.4483, 0.9182, 0.4209, 0.8975, 0.3975, 0.8659, 0.4235, 0.8659, 0.4235, 0.8975, 0.3975, 0.8801, 0.3801, 0.8522, 0.4029, 0.4112, 0.4112, 0.4395, 0.3766, 0.4483, 0.3849, 0.4209, 0.4182, 0.9209, 0.4182, 0.9483, 0.3849, 0.9235, 0.3659, 0.8975, 0.3975, 0.8975, 0.3975, 0.9235, 0.3659, 0.9029, 0.3522, 0.8801, 0.3801, 0.4395, 0.3766, 0.4606, 0.3372, 0.4708, 0.3436, 0.4505, 0.3816, 0.9505, 0.3816, 0.9708, 0.3436, 0.9427, 0.3298, 0.9235, 0.3659, 0.9235, 0.3659, 0.9427, 0.3298, 0.9199, 0.3204, 0.9029, 0.3522, 0.4606, 0.3372, 0.4736, 0.2945, 0.4848, 0.2987, 0.4723, 0.34, 0.9723, 0.34, 0.9848, 0.2987, 0.9546, 0.2907, 0.9427, 0.3298, 0.9427, 0.3298, 0.9546, 0.2907, 0.9304, 0.2859, 0.9199, 0.3204, 0.4736, 0.2945, 0.478, 0.25, 0.4898, 0.252, 0.4856, 0.2949, 0.9856, 0.2949, 0.9898, 0.252, 0.9586, 0.25, 0.9546, 0.2907, 0.9546, 0.2907, 0.9586, 0.25, 0.9339, 0.25, 0.9304, 0.2859, 0.478, 0.25, 0.4736, 0.2055, 0.4856, 0.2051, 0.4898, 0.248, 0.9898, 0.248, 0.9856, 0.2051, 0.9546, 0.2093, 0.9586, 0.25, 0.9586, 0.25, 0.9546, 0.2093, 0.9304, 0.2141, 0.9339, 0.25, 0.4736, 0.2055, 0.4606, 0.1628, 0.4723, 0.16, 0.4848, 0.2013, 0.9848, 0.2013, 0.9723, 0.16, 0.9427, 0.1702, 0.9546, 0.2093, 0.9546, 0.2093, 0.9427, 0.1702, 0.9199, 0.1796, 0.9304, 0.2141, 0.4606, 0.1628, 0.4395, 0.1234, 0.4505, 0.1184, 0.4708, 0.1564, 0.9708, 0.1564, 0.9505, 0.1184, 0.9235, 0.1341, 0.9427, 0.1702, 0.9427, 0.1702, 0.9235, 0.1341, 0.9029, 0.1478, 0.9199, 0.1796, 0.4395, 0.1234, 0.4112, 0.08881, 0.4209, 0.08181, 0.4483, 0.1151, 0.9483, 0.1151, 0.9209, 0.08181, 0.8975, 0.1025, 0.9235, 0.1341, 0.9235, 0.1341, 0.8975, 0.1025, 0.8801, 0.1199, 0.9029, 0.1478, 0.4112, 0.08881, 0.3766, 0.06046, 0.3849, 0.05169, 0.4182, 0.07905, 0.9182, 0.07905, 0.8849, 0.05169, 0.8659, 0.07654, 0.8975, 0.1025, 0.8975, 0.1025, 0.8659, 0.07654, 0.8522, 0.09706, 0.8801, 0.1199, 0.3766, 0.06046, 0.3372, 0.0394, 0.3436, 0.02919, 0.3816, 0.04952, 0.8816, 0.04952, 0.8436, 0.02919, 0.8298, 0.05726, 0.8659, 0.07654, 0.8659, 0.07654, 0.8298, 0.05726, 0.8204, 0.08006, 0.8522, 0.09706, 0.3372, 0.0394, 0.2945, 0.02643, 0.2987, 0.01518, 0.34, 0.0277, 0.84, 0.0277, 0.7987, 0.01518, 0.7907, 0.04539, 0.8298, 0.05726, 0.8298, 0.05726, 0.7907, 0.04539, 0.7859, 0.0696, 0.8204, 0.08006, 0.2945, 0.02643, 0.25, 0.02204, 0.252, 0.01019, 0.2949, 0.01442, 0.7949, 0.01442, 0.752, 0.01019, 0.75, 0.04138, 0.7907, 0.04539, 0.7907, 0.04539, 0.75, 0.04138, 0.75, 0.06606, 0.7859, 0.0696, 0.25, 0.02204, 0.2055, 0.02643, 0.2051, 0.01442, 0.248, 0.01019, 0.748, 0.01019, 0.7051, 0.01442, 0.7093, 0.04539, 0.75, 0.04138, 0.75, 0.04138, 0.7093, 0.04539, 0.7141, 0.0696, 0.75, 0.06606, 0.2055, 0.02643, 0.1628, 0.0394, 0.16, 0.0277, 0.2013, 0.01518, 0.7013, 0.01518, 0.66, 0.0277, 0.6702, 0.05726, 0.7093, 0.04539, 0.7093, 0.04539, 0.6702, 0.05726, 0.6796, 0.08006, 0.7141, 0.0696, 0.1628, 0.0394, 0.1234, 0.06046, 0.1184, 0.04952, 0.1564, 0.02919, 0.6564, 0.02919, 0.6184, 0.04952, 0.6341, 0.07654, 0.6702, 0.05726, 0.6702, 0.05726, 0.6341, 0.07654, 0.6478, 0.09706, 0.6796, 0.08006, 0.1234, 0.06046, 0.08881, 0.08881, 0.08181, 0.07905, 0.1151, 0.05169, 0.6151, 0.05169, 0.5818, 0.07905, 0.6025, 0.1025, 0.6341, 0.07654, 0.6341, 0.07654, 0.6025, 0.1025, 0.6199, 0.1199, 0.6478, 0.09706, 0.08881, 0.08881, 0.06046, 0.1234, 0.05169, 0.1151, 0.07905, 0.08181, 0.5791, 0.08181, 0.5517, 0.1151, 0.5765, 0.1341, 0.6025, 0.1025, 0.6025, 0.1025, 0.5765, 0.1341, 0.5971, 0.1478, 0.6199, 0.1199, 0.06046, 0.1234, 0.0394, 0.1628, 0.02919, 0.1564, 0.04952, 0.1184, 0.5495, 0.1184, 0.5292, 0.1564, 0.5573, 0.1702, 0.5765, 0.1341, 0.5765, 0.1341, 0.5573, 0.1702, 0.5801, 0.1796, 0.5971, 0.1478, 0.0394, 0.1628, 0.02643, 0.2055, 0.01518, 0.2013, 0.0277, 0.16, 0.5277, 0.16, 0.5152, 0.2013, 0.5454, 0.2093, 0.5573, 0.1702, 0.5573, 0.1702, 0.5454, 0.2093, 0.5696, 0.2141, 0.5801, 0.1796, 0.02643, 0.2055, 0.02204, 0.25, 0.01019, 0.248, 0.01442, 0.2051, 0.5144, 0.2051, 0.5102, 0.248, 0.5414, 0.25, 0.5454, 0.2093, 0.5454, 0.2093, 0.5414, 0.25, 0.5661, 0.25, 0.5696, 0.2141, 0.02204, 0.25, 0.02643, 0.2945, 0.01442, 0.2949, 0.01019, 0.252, 0.5102, 0.252, 0.5144, 0.2949, 0.5454, 0.2907, 0.5414, 0.25, 0.5414, 0.25, 0.5454, 0.2907, 0.5696, 0.2859, 0.5661, 0.25, 0.02643, 0.2945, 0.0394, 0.3372, 0.0277, 0.34, 0.01518, 0.2987, 0.5152, 0.2987, 0.5277, 0.34, 0.5573, 0.3298, 0.5454, 0.2907, 0.5454, 0.2907, 0.5573, 0.3298, 0.5801, 0.3204, 0.5696, 0.2859, 0.0394, 0.3372, 0.06046, 0.3766, 0.04952, 0.3816, 0.02919, 0.3436, 0.5292, 0.3436, 0.5495, 0.3816, 0.5765, 0.3659, 0.5573, 0.3298, 0.5573, 0.3298, 0.5765, 0.3659, 0.5971, 0.3522, 0.5801, 0.3204, 0.06046, 0.3766, 0.08881, 0.4112, 0.07905, 0.4182, 0.05169, 0.3849, 0.5517, 0.3849, 0.5791, 0.4182, 0.6025, 0.3975, 0.5765, 0.3659, 0.5765, 0.3659, 0.6025, 0.3975, 0.6199, 0.3801, 0.5971, 0.3522, 0.08881, 0.4112, 0.1234, 0.4395, 0.1151, 0.4483, 0.08181, 0.4209, 0.5818, 0.4209, 0.6151, 0.4483, 0.6341, 0.4235, 0.6025, 0.3975, 0.6025, 0.3975, 0.6341, 0.4235, 0.6478, 0.4029, 0.6199, 0.3801, 0.1234, 0.4395, 0.1628, 0.4606, 0.1564, 0.4708, 0.1184, 0.4505, 0.6184, 0.4505, 0.6564, 0.4708, 0.6702, 0.4427, 0.6341, 0.4235, 0.6341, 0.4235, 0.6702, 0.4427, 0.6796, 0.4199, 0.6478, 0.4029, 0.1628, 0.4606, 0.2055, 0.4736, 0.2013, 0.4848, 0.16, 0.4723, 0.66, 0.4723, 0.7013, 0.4848, 0.7093, 0.4546, 0.6702, 0.4427, 0.6702, 0.4427, 0.7093, 0.4546, 0.7141, 0.4304, 0.6796, 0.4199, 0.2055, 0.4736, 0.25, 0.478, 0.248, 0.4898, 0.2051, 0.4856, 0.7051, 0.4856, 0.748, 0.4898, 0.75, 0.4586, 0.7093, 0.4546, 0.7093, 0.4546, 0.75, 0.4586, 0.75, 0.4339, 0.7141, 0.4304, 0.75, 0.4339, 0.7859, 0.4304, 0.8204, 0.4199, 0.8522, 0.4029, 0.8801, 0.3801, 0.9029, 0.3522, 0.9199, 0.3204, 0.9304, 0.2859, 0.9339, 0.25, 0.9304, 0.2141, 0.9199, 0.1796, 0.9029, 0.1478, 0.8801, 0.1199, 0.8522, 0.09706, 0.8204, 0.08006, 0.7859, 0.0696, 0.75, 0.06606, 0.7141, 0.0696, 0.6796, 0.08006, 0.6478, 0.09706, 0.6199, 0.1199, 0.5971, 0.1478, 0.5801, 0.1796, 0.5696, 0.2141, 0.5661, 0.25, 0.5696, 0.2859, 0.5801, 0.3204, 0.5971, 0.3522, 0.6199, 0.3801, 0.6478, 0.4029, 0.6796, 0.4199, 0.7141, 0.4304, 0.2059, 0.4716, 0.25, 0.4759, 0.25, 0.478, 0.2055, 0.4736, 0.1635, 0.4587, 0.2059, 0.4716, 0.2055, 0.4736, 0.1628, 0.4606, 0.1245, 0.4379, 0.1635, 0.4587, 0.1628, 0.4606, 0.1234, 0.4395, 0.09023, 0.4098, 0.1245, 0.4379, 0.1234, 0.4395, 0.08881, 0.4112, 0.06213, 0.3755, 0.09023, 0.4098, 0.08881, 0.4112, 0.06046, 0.3766, 0.04125, 0.3365, 0.06213, 0.3755, 0.06046, 0.3766, 0.0394, 0.3372, 0.02839, 0.2941, 0.04125, 0.3365, 0.0394, 0.3372, 0.02643, 0.2945, 0.02405, 0.25, 0.02839, 0.2941, 0.02643, 0.2945, 0.02204, 0.25, 0.02839, 0.2059, 0.02405, 0.25, 0.02204, 0.25, 0.02643, 0.2055, 0.04125, 0.1635, 0.02839, 0.2059, 0.02643, 0.2055, 0.0394, 0.1628, 0.06213, 0.1245, 0.04125, 0.1635, 0.0394, 0.1628, 0.06046, 0.1234, 0.09023, 0.09023, 0.06213, 0.1245, 0.06046, 0.1234, 0.08881, 0.08881, 0.1245, 0.06213, 0.09023, 0.09023, 0.08881, 0.08881, 0.1234, 0.06046, 0.1635, 0.04125, 0.1245, 0.06213, 0.1234, 0.06046, 0.1628, 0.0394, 0.2059, 0.02839, 0.1635, 0.04125, 0.1628, 0.0394, 0.2055, 0.02643, 0.25, 0.02405, 0.2059, 0.02839, 0.2055, 0.02643, 0.25, 0.02204, 0.2941, 0.02839, 0.25, 0.02405, 0.25, 0.02204, 0.2945, 0.02643, 0.3365, 0.04125, 0.2941, 0.02839, 0.2945, 0.02643, 0.3372, 0.0394, 0.3755, 0.06213, 0.3365, 0.04125, 0.3372, 0.0394, 0.3766, 0.06046, 0.4098, 0.09023, 0.3755, 0.06213, 0.3766, 0.06046, 0.4112, 0.08881, 0.4379, 0.1245, 0.4098, 0.09023, 0.4112, 0.08881, 0.4395, 0.1234, 0.4587, 0.1635, 0.4379, 0.1245, 0.4395, 0.1234, 0.4606, 0.1628, 0.4716, 0.2059, 0.4587, 0.1635, 0.4606, 0.1628, 0.4736, 0.2055, 0.4759, 0.25, 0.4716, 0.2059, 0.4736, 0.2055, 0.478, 0.25, 0.4716, 0.2941, 0.4759, 0.25, 0.478, 0.25, 0.4736, 0.2945, 0.4587, 0.3365, 0.4716, 0.2941, 0.4736, 0.2945, 0.4606, 0.3372, 0.4379, 0.3755, 0.4587, 0.3365, 0.4606, 0.3372, 0.4395, 0.3766, 0.4098, 0.4098, 0.4379, 0.3755, 0.4395, 0.3766, 0.4112, 0.4112, 0.3755, 0.4379, 0.4098, 0.4098, 0.4112, 0.4112, 0.3766, 0.4395, 0.3365, 0.4587, 0.3755, 0.4379, 0.3766, 0.4395, 0.3372, 0.4606, 0.2941, 0.4716, 0.3365, 0.4587, 0.3372, 0.4606, 0.2945, 0.4736, 0.25, 0.4759, 0.2941, 0.4716, 0.2945, 0.4736, 0.25, 0.478, 0.25, 0.465, 0.2081, 0.4609, 0.2081, 0.4609, 0.25, 0.465, 0.25, 0.4667, 0.2923, 0.4625, 0.2926, 0.4644, 0.25, 0.4686, 0.25, 0.4686, 0.2926, 0.4644, 0.293, 0.4662, 0.25, 0.4704, 0.25, 0.4704, 0.293, 0.4662, 0.2934, 0.468, 0.25, 0.4723, 0.25, 0.4723, 0.2934, 0.468, 0.2937, 0.4698, 0.25, 0.4741, 0.25, 0.4741, 0.2937, 0.4698, 0.2941, 0.4716, 0.25, 0.4759, 0.3695, 0.4288, 0.3323, 0.4487, 0.3323, 0.4487, 0.3695, 0.4288, 0.2923, 0.4625, 0.3329, 0.4502, 0.3336, 0.4519, 0.2926, 0.4644, 0.2926, 0.4644, 0.3336, 0.4519, 0.3343, 0.4536, 0.293, 0.4662, 0.293, 0.4662, 0.3343, 0.4536, 0.3351, 0.4553, 0.2934, 0.468, 0.2934, 0.468, 0.3351, 0.4553, 0.3358, 0.457, 0.2937, 0.4698, 0.2937, 0.4698, 0.3358, 0.457, 0.3365, 0.4587, 0.2941, 0.4716, 0.402, 0.402, 0.3695, 0.4288, 0.3695, 0.4288, 0.402, 0.402, 0.3329, 0.4502, 0.3704, 0.4302, 0.3714, 0.4317, 0.3336, 0.4519, 0.3336, 0.4519, 0.3714, 0.4317, 0.3725, 0.4333, 0.3343, 0.4536, 0.3343, 0.4536, 0.3725, 0.4333, 0.3735, 0.4348, 0.3351, 0.4553, 0.3351, 0.4553, 0.3735, 0.4348, 0.3745, 0.4363, 0.3358, 0.457, 0.3358, 0.457, 0.3745, 0.4363, 0.3755, 0.4379, 0.3365, 0.4587, 0.4288, 0.3695, 0.402, 0.402, 0.402, 0.402, 0.4288, 0.3695, 0.3704, 0.4302, 0.4032, 0.4032, 0.4045, 0.4045, 0.3714, 0.4317, 0.3714, 0.4317, 0.4045, 0.4045, 0.4059, 0.4059, 0.3725, 0.4333, 0.3725, 0.4333, 0.4059, 0.4059, 0.4072, 0.4072, 0.3735, 0.4348, 0.3735, 0.4348, 0.4072, 0.4072, 0.4085, 0.4085, 0.3745, 0.4363, 0.3745, 0.4363, 0.4085, 0.4085, 0.4098, 0.4098, 0.3755, 0.4379, 0.4487, 0.3323, 0.4288, 0.3695, 0.4288, 0.3695, 0.4487, 0.3323, 0.4032, 0.4032, 0.4302, 0.3704, 0.4317, 0.3714, 0.4045, 0.4045, 0.4045, 0.4045, 0.4317, 0.3714, 0.4333, 0.3725, 0.4059, 0.4059, 0.4059, 0.4059, 0.4333, 0.3725, 0.4348, 0.3735, 0.4072, 0.4072, 0.4072, 0.4072, 0.4348, 0.3735, 0.4363, 0.3745, 0.4085, 0.4085, 0.4085, 0.4085, 0.4363, 0.3745, 0.4379, 0.3755, 0.4098, 0.4098, 0.4609, 0.2919, 0.4487, 0.3323, 0.4487, 0.3323, 0.4609, 0.2919, 0.4302, 0.3704, 0.4502, 0.3329, 0.4519, 0.3336, 0.4317, 0.3714, 0.4317, 0.3714, 0.4519, 0.3336, 0.4536, 0.3343, 0.4333, 0.3725, 0.4333, 0.3725, 0.4536, 0.3343, 0.4553, 0.3351, 0.4348, 0.3735, 0.4348, 0.3735, 0.4553, 0.3351, 0.457, 0.3358, 0.4363, 0.3745, 0.4363, 0.3745, 0.457, 0.3358, 0.4587, 0.3365, 0.4379, 0.3755, 0.465, 0.25, 0.4609, 0.2919, 0.4609, 0.2919, 0.465, 0.25, 0.4502, 0.3329, 0.4625, 0.2923, 0.4644, 0.2926, 0.4519, 0.3336, 0.4519, 0.3336, 0.4644, 0.2926, 0.4662, 0.293, 0.4536, 0.3343, 0.4536, 0.3343, 0.4662, 0.293, 0.468, 0.2934, 0.4553, 0.3351, 0.4553, 0.3351, 0.468, 0.2934, 0.4698, 0.2937, 0.457, 0.3358, 0.457, 0.3358, 0.4698, 0.2937, 0.4716, 0.2941, 0.4587, 0.3365, 0.4609, 0.2081, 0.465, 0.25, 0.465, 0.25, 0.4609, 0.2081, 0.4625, 0.2923, 0.4667, 0.25, 0.4686, 0.25, 0.4644, 0.2926, 0.4644, 0.2926, 0.4686, 0.25, 0.4704, 0.25, 0.4662, 0.293, 0.4662, 0.293, 0.4704, 0.25, 0.4723, 0.25, 0.468, 0.2934, 0.468, 0.2934, 0.4723, 0.25, 0.4741, 0.25, 0.4698, 0.2937, 0.4698, 0.2937, 0.4741, 0.25, 0.4759, 0.25, 0.4716, 0.2941, 0.4487, 0.1677, 0.4609, 0.2081, 0.4609, 0.2081, 0.4487, 0.1677, 0.4667, 0.25, 0.4625, 0.2077, 0.4644, 0.2074, 0.4686, 0.25, 0.4686, 0.25, 0.4644, 0.2074, 0.4662, 0.207, 0.4704, 0.25, 0.4704, 0.25, 0.4662, 0.207, 0.468, 0.2066, 0.4723, 0.25, 0.4723, 0.25, 0.468, 0.2066, 0.4698, 0.2063, 0.4741, 0.25, 0.4741, 0.25, 0.4698, 0.2063, 0.4716, 0.2059, 0.4759, 0.25, 0.4288, 0.1305, 0.4487, 0.1677, 0.4487, 0.1677, 0.4288, 0.1305, 0.4625, 0.2077, 0.4502, 0.1671, 0.4519, 0.1664, 0.4644, 0.2074, 0.4644, 0.2074, 0.4519, 0.1664, 0.4536, 0.1657, 0.4662, 0.207, 0.4662, 0.207, 0.4536, 0.1657, 0.4553, 0.1649, 0.468, 0.2066, 0.468, 0.2066, 0.4553, 0.1649, 0.457, 0.1642, 0.4698, 0.2063, 0.4698, 0.2063, 0.457, 0.1642, 0.4587, 0.1635, 0.4716, 0.2059, 0.402, 0.09795, 0.4288, 0.1305, 0.4288, 0.1305, 0.402, 0.09795, 0.4502, 0.1671, 0.4302, 0.1296, 0.4317, 0.1286, 0.4519, 0.1664, 0.4519, 0.1664, 0.4317, 0.1286, 0.4333, 0.1275, 0.4536, 0.1657, 0.4536, 0.1657, 0.4333, 0.1275, 0.4348, 0.1265, 0.4553, 0.1649, 0.4553, 0.1649, 0.4348, 0.1265, 0.4363, 0.1255, 0.457, 0.1642, 0.457, 0.1642, 0.4363, 0.1255, 0.4379, 0.1245, 0.4587, 0.1635, 0.3695, 0.07121, 0.402, 0.09795, 0.402, 0.09795, 0.3695, 0.07121, 0.4302, 0.1296, 0.4032, 0.09676, 0.4045, 0.09546, 0.4317, 0.1286, 0.4317, 0.1286, 0.4045, 0.09546, 0.4059, 0.09415, 0.4333, 0.1275, 0.4333, 0.1275, 0.4059, 0.09415, 0.4072, 0.09284, 0.4348, 0.1265, 0.4348, 0.1265, 0.4072, 0.09284, 0.4085, 0.09154, 0.4363, 0.1255, 0.4363, 0.1255, 0.4085, 0.09154, 0.4098, 0.09023, 0.4379, 0.1245, 0.3323, 0.05134, 0.3695, 0.07121, 0.3695, 0.07121, 0.3323, 0.05134, 0.4032, 0.09676, 0.3704, 0.06981, 0.3714, 0.06828, 0.4045, 0.09546, 0.4045, 0.09546, 0.3714, 0.06828, 0.3725, 0.06674, 0.4059, 0.09415, 0.4059, 0.09415, 0.3725, 0.06674, 0.3735, 0.0652, 0.4072, 0.09284, 0.4072, 0.09284, 0.3735, 0.0652, 0.3745, 0.06367, 0.4085, 0.09154, 0.4085, 0.09154, 0.3745, 0.06367, 0.3755, 0.06213, 0.4098, 0.09023, 0.2919, 0.03911, 0.3323, 0.05134, 0.3323, 0.05134, 0.2919, 0.03911, 0.3704, 0.06981, 0.3329, 0.04979, 0.3336, 0.04808, 0.3714, 0.06828, 0.3714, 0.06828, 0.3336, 0.04808, 0.3343, 0.04637, 0.3725, 0.06674, 0.3725, 0.06674, 0.3343, 0.04637, 0.3351, 0.04467, 0.3735, 0.0652, 0.3735, 0.0652, 0.3351, 0.04467, 0.3358, 0.04296, 0.3745, 0.06367, 0.3745, 0.06367, 0.3358, 0.04296, 0.3365, 0.04125, 0.3755, 0.06213, 0.25, 0.03498, 0.2919, 0.03911, 0.2919, 0.03911, 0.25, 0.03498, 0.3329, 0.04979, 0.2923, 0.03745, 0.2926, 0.03564, 0.3336, 0.04808, 0.3336, 0.04808, 0.2926, 0.03564, 0.293, 0.03383, 0.3343, 0.04637, 0.3343, 0.04637, 0.293, 0.03383, 0.2934, 0.03202, 0.3351, 0.04467, 0.3351, 0.04467, 0.2934, 0.03202, 0.2937, 0.03021, 0.3358, 0.04296, 0.3358, 0.04296, 0.2937, 0.03021, 0.2941, 0.02839, 0.3365, 0.04125, 0.2081, 0.03911, 0.25, 0.03498, 0.25, 0.03498, 0.2081, 0.03911, 0.2923, 0.03745, 0.25, 0.03329, 0.25, 0.03144, 0.2926, 0.03564, 0.2926, 0.03564, 0.25, 0.03144, 0.25, 0.02959, 0.293, 0.03383, 0.293, 0.03383, 0.25, 0.02959, 0.25, 0.02775, 0.2934, 0.03202, 0.2934, 0.03202, 0.25, 0.02775, 0.25, 0.0259, 0.2937, 0.03021, 0.2937, 0.03021, 0.25, 0.0259, 0.25, 0.02405, 0.2941, 0.02839, 0.1677, 0.05134, 0.2081, 0.03911, 0.2081, 0.03911, 0.1677, 0.05134, 0.25, 0.03329, 0.2077, 0.03745, 0.2074, 0.03564, 0.25, 0.03144, 0.25, 0.03144, 0.2074, 0.03564, 0.207, 0.03383, 0.25, 0.02959, 0.25, 0.02959, 0.207, 0.03383, 0.2066, 0.03202, 0.25, 0.02775, 0.25, 0.02775, 0.2066, 0.03202, 0.2063, 0.03021, 0.25, 0.0259, 0.25, 0.0259, 0.2063, 0.03021, 0.2059, 0.02839, 0.25, 0.02405, 0.1305, 0.07121, 0.1677, 0.05134, 0.1677, 0.05134, 0.1305, 0.07121, 0.2077, 0.03745, 0.1671, 0.04979, 0.1664, 0.04808, 0.2074, 0.03564, 0.2074, 0.03564, 0.1664, 0.04808, 0.1657, 0.04637, 0.207, 0.03383, 0.207, 0.03383, 0.1657, 0.04637, 0.1649, 0.04467, 0.2066, 0.03202, 0.2066, 0.03202, 0.1649, 0.04467, 0.1642, 0.04296, 0.2063, 0.03021, 0.2063, 0.03021, 0.1642, 0.04296, 0.1635, 0.04125, 0.2059, 0.02839, 0.09795, 0.09795, 0.1305, 0.07121, 0.1305, 0.07121, 0.09795, 0.09795, 0.1671, 0.04979, 0.1296, 0.06981, 0.1286, 0.06828, 0.1664, 0.04808, 0.1664, 0.04808, 0.1286, 0.06828, 0.1275, 0.06674, 0.1657, 0.04637, 0.1657, 0.04637, 0.1275, 0.06674, 0.1265, 0.0652, 0.1649, 0.04467, 0.1649, 0.04467, 0.1265, 0.0652, 0.1255, 0.06367, 0.1642, 0.04296, 0.1642, 0.04296, 0.1255, 0.06367, 0.1245, 0.06213, 0.1635, 0.04125, 0.07121, 0.1305, 0.09795, 0.09795, 0.09795, 0.09795, 0.07121, 0.1305, 0.1296, 0.06981, 0.09676, 0.09676, 0.09546, 0.09546, 0.1286, 0.06828, 0.1286, 0.06828, 0.09546, 0.09546, 0.09415, 0.09415, 0.1275, 0.06674, 0.1275, 0.06674, 0.09415, 0.09415, 0.09284, 0.09284, 0.1265, 0.0652, 0.1265, 0.0652, 0.09284, 0.09284, 0.09154, 0.09154, 0.1255, 0.06367, 0.1255, 0.06367, 0.09154, 0.09154, 0.09023, 0.09023, 0.1245, 0.06213, 0.05134, 0.1677, 0.07121, 0.1305, 0.07121, 0.1305, 0.05134, 0.1677, 0.09676, 0.09676, 0.06981, 0.1296, 0.06828, 0.1286, 0.09546, 0.09546, 0.09546, 0.09546, 0.06828, 0.1286, 0.06674, 0.1275, 0.09415, 0.09415, 0.09415, 0.09415, 0.06674, 0.1275, 0.0652, 0.1265, 0.09284, 0.09284, 0.09284, 0.09284, 0.0652, 0.1265, 0.06367, 0.1255, 0.09154, 0.09154, 0.09154, 0.09154, 0.06367, 0.1255, 0.06213, 0.1245, 0.09023, 0.09023, 0.03911, 0.2081, 0.05134, 0.1677, 0.05134, 0.1677, 0.03911, 0.2081, 0.06981, 0.1296, 0.04979, 0.1671, 0.04808, 0.1664, 0.06828, 0.1286, 0.06828, 0.1286, 0.04808, 0.1664, 0.04637, 0.1657, 0.06674, 0.1275, 0.06674, 0.1275, 0.04637, 0.1657, 0.04467, 0.1649, 0.0652, 0.1265, 0.0652, 0.1265, 0.04467, 0.1649, 0.04296, 0.1642, 0.06367, 0.1255, 0.06367, 0.1255, 0.04296, 0.1642, 0.04125, 0.1635, 0.06213, 0.1245, 0.03498, 0.25, 0.03911, 0.2081, 0.03911, 0.2081, 0.03498, 0.25, 0.04979, 0.1671, 0.03745, 0.2077, 0.03564, 0.2074, 0.04808, 0.1664, 0.04808, 0.1664, 0.03564, 0.2074, 0.03383, 0.207, 0.04637, 0.1657, 0.04637, 0.1657, 0.03383, 0.207, 0.03202, 0.2066, 0.04467, 0.1649, 0.04467, 0.1649, 0.03202, 0.2066, 0.03021, 0.2063, 0.04296, 0.1642, 0.04296, 0.1642, 0.03021, 0.2063, 0.02839, 0.2059, 0.04125, 0.1635, 0.03911, 0.2919, 0.03498, 0.25, 0.03498, 0.25, 0.03911, 0.2919, 0.03745, 0.2077, 0.03329, 0.25, 0.03144, 0.25, 0.03564, 0.2074, 0.03564, 0.2074, 0.03144, 0.25, 0.02959, 0.25, 0.03383, 0.207, 0.03383, 0.207, 0.02959, 0.25, 0.02775, 0.25, 0.03202, 0.2066, 0.03202, 0.2066, 0.02775, 0.25, 0.0259, 0.25, 0.03021, 0.2063, 0.03021, 0.2063, 0.0259, 0.25, 0.02405, 0.25, 0.02839, 0.2059, 0.05134, 0.3323, 0.03911, 0.2919, 0.03911, 0.2919, 0.05134, 0.3323, 0.03329, 0.25, 0.03745, 0.2923, 0.03564, 0.2926, 0.03144, 0.25, 0.03144, 0.25, 0.03564, 0.2926, 0.03383, 0.293, 0.02959, 0.25, 0.02959, 0.25, 0.03383, 0.293, 0.03202, 0.2934, 0.02775, 0.25, 0.02775, 0.25, 0.03202, 0.2934, 0.03021, 0.2937, 0.0259, 0.25, 0.0259, 0.25, 0.03021, 0.2937, 0.02839, 0.2941, 0.02405, 0.25, 0.07121, 0.3695, 0.05134, 0.3323, 0.05134, 0.3323, 0.07121, 0.3695, 0.03745, 0.2923, 0.04979, 0.3329, 0.04808, 0.3336, 0.03564, 0.2926, 0.03564, 0.2926, 0.04808, 0.3336, 0.04637, 0.3343, 0.03383, 0.293, 0.03383, 0.293, 0.04637, 0.3343, 0.04467, 0.3351, 0.03202, 0.2934, 0.03202, 0.2934, 0.04467, 0.3351, 0.04296, 0.3358, 0.03021, 0.2937, 0.03021, 0.2937, 0.04296, 0.3358, 0.04125, 0.3365, 0.02839, 0.2941, 0.09795, 0.402, 0.07121, 0.3695, 0.07121, 0.3695, 0.09795, 0.402, 0.04979, 0.3329, 0.06981, 0.3704, 0.06828, 0.3714, 0.04808, 0.3336, 0.04808, 0.3336, 0.06828, 0.3714, 0.06674, 0.3725, 0.04637, 0.3343, 0.04637, 0.3343, 0.06674, 0.3725, 0.0652, 0.3735, 0.04467, 0.3351, 0.04467, 0.3351, 0.0652, 0.3735, 0.06367, 0.3745, 0.04296, 0.3358, 0.04296, 0.3358, 0.06367, 0.3745, 0.06213, 0.3755, 0.04125, 0.3365, 0.1305, 0.4288, 0.09795, 0.402, 0.09795, 0.402, 0.1305, 0.4288, 0.06981, 0.3704, 0.09676, 0.4032, 0.09546, 0.4045, 0.06828, 0.3714, 0.06828, 0.3714, 0.09546, 0.4045, 0.09415, 0.4059, 0.06674, 0.3725, 0.06674, 0.3725, 0.09415, 0.4059, 0.09284, 0.4072, 0.0652, 0.3735, 0.0652, 0.3735, 0.09284, 0.4072, 0.09154, 0.4085, 0.06367, 0.3745, 0.06367, 0.3745, 0.09154, 0.4085, 0.09023, 0.4098, 0.06213, 0.3755, 0.1677, 0.4487, 0.1305, 0.4288, 0.1305, 0.4288, 0.1677, 0.4487, 0.09676, 0.4032, 0.1296, 0.4302, 0.1286, 0.4317, 0.09546, 0.4045, 0.09546, 0.4045, 0.1286, 0.4317, 0.1275, 0.4333, 0.09415, 0.4059, 0.09415, 0.4059, 0.1275, 0.4333, 0.1265, 0.4348, 0.09284, 0.4072, 0.09284, 0.4072, 0.1265, 0.4348, 0.1255, 0.4363, 0.09154, 0.4085, 0.09154, 0.4085, 0.1255, 0.4363, 0.1245, 0.4379, 0.09023, 0.4098, 0.2081, 0.4609, 0.1677, 0.4487, 0.1677, 0.4487, 0.2081, 0.4609, 0.1296, 0.4302, 0.1671, 0.4502, 0.1664, 0.4519, 0.1286, 0.4317, 0.1286, 0.4317, 0.1664, 0.4519, 0.1657, 0.4536, 0.1275, 0.4333, 0.1275, 0.4333, 0.1657, 0.4536, 0.1649, 0.4553, 0.1265, 0.4348, 0.1265, 0.4348, 0.1649, 0.4553, 0.1642, 0.457, 0.1255, 0.4363, 0.1255, 0.4363, 0.1642, 0.457, 0.1635, 0.4587, 0.1245, 0.4379, 0.1671, 0.4502, 0.2077, 0.4625, 0.2074, 0.4644, 0.1664, 0.4519, 0.1664, 0.4519, 0.2074, 0.4644, 0.207, 0.4662, 0.1657, 0.4536, 0.1657, 0.4536, 0.207, 0.4662, 0.2066, 0.468, 0.1649, 0.4553, 0.1649, 0.4553, 0.2066, 0.468, 0.2063, 0.4698, 0.1642, 0.457, 0.1642, 0.457, 0.2063, 0.4698, 0.2059, 0.4716, 0.1635, 0.4587, 0.25, 0.4655, 0.292, 0.4614, 0.2923, 0.4625, 0.25, 0.4667, 0.2077, 0.4625, 0.25, 0.4667, 0.25, 0.4686, 0.2074, 0.4644, 0.2074, 0.4644, 0.25, 0.4686, 0.25, 0.4704, 0.207, 0.4662, 0.207, 0.4662, 0.25, 0.4704, 0.25, 0.4723, 0.2066, 0.468, 0.2066, 0.468, 0.25, 0.4723, 0.25, 0.4741, 0.2063, 0.4698, 0.2063, 0.4698, 0.25, 0.4741, 0.25, 0.4759, 0.2059, 0.4716, 0.4292, 0.3697, 0.4491, 0.3325, 0.4502, 0.3329, 0.4302, 0.3704, 0.0976, 0.4024, 0.1303, 0.4292, 0.1296, 0.4302, 0.09676, 0.4032, 0.4614, 0.292, 0.4655, 0.25, 0.4667, 0.25, 0.4625, 0.2923, 0.1675, 0.4491, 0.208, 0.4614, 0.2077, 0.4625, 0.1671, 0.4502, 0.4614, 0.208, 0.4491, 0.1675, 0.4502, 0.1671, 0.4625, 0.2077, 0.4292, 0.1303, 0.4024, 0.0976, 0.4032, 0.09676, 0.4302, 0.1296, 0.3697, 0.07079, 0.3325, 0.05088, 0.3329, 0.04979, 0.3704, 0.06981, 0.292, 0.03861, 0.25, 0.03447, 0.25, 0.03329, 0.2923, 0.03745, 0.3323, 0.4487, 0.2919, 0.4609, 0.2919, 0.4609, 0.3323, 0.4487, 0.208, 0.03861, 0.1675, 0.05088, 0.1671, 0.04979, 0.2077, 0.03745, 0.1303, 0.07079, 0.0976, 0.0976, 0.09676, 0.09676, 0.1296, 0.06981, 0.07079, 0.1303, 0.05088, 0.1675, 0.04979, 0.1671, 0.06981, 0.1296, 0.03861, 0.208, 0.03447, 0.25, 0.03329, 0.25, 0.03745, 0.2077, 0.3325, 0.4491, 0.3697, 0.4292, 0.3704, 0.4302, 0.3329, 0.4502, 0.03861, 0.292, 0.05088, 0.3325, 0.04979, 0.3329, 0.03745, 0.2923, 0.4024, 0.4024, 0.4292, 0.3697, 0.4302, 0.3704, 0.4032, 0.4032, 0.07079, 0.3697, 0.0976, 0.4024, 0.09676, 0.4032, 0.06981, 0.3704, 0.4491, 0.3325, 0.4614, 0.292, 0.4625, 0.2923, 0.4502, 0.3329, 0.1303, 0.4292, 0.1675, 0.4491, 0.1671, 0.4502, 0.1296, 0.4302, 0.4655, 0.25, 0.4614, 0.208, 0.4625, 0.2077, 0.4667, 0.25, 0.2919, 0.4609, 0.25, 0.465, 0.25, 0.465, 0.2919, 0.4609, 0.4491, 0.1675, 0.4292, 0.1303, 0.4302, 0.1296, 0.4502, 0.1671, 0.4024, 0.0976, 0.3697, 0.07079, 0.3704, 0.06981, 0.4032, 0.09676, 0.3325, 0.05088, 0.292, 0.03861, 0.2923, 0.03745, 0.3329, 0.04979, 0.25, 0.03447, 0.208, 0.03861, 0.2077, 0.03745, 0.25, 0.03329, 0.1675, 0.05088, 0.1303, 0.07079, 0.1296, 0.06981, 0.1671, 0.04979, 0.0976, 0.0976, 0.07079, 0.1303, 0.06981, 0.1296, 0.09676, 0.09676, 0.05088, 0.1675, 0.03861, 0.208, 0.03745, 0.2077, 0.04979, 0.1671, 0.292, 0.4614, 0.3325, 0.4491, 0.3329, 0.4502, 0.2923, 0.4625, 0.03447, 0.25, 0.03861, 0.292, 0.03745, 0.2923, 0.03329, 0.25, 0.3697, 0.4292, 0.4024, 0.4024, 0.4032, 0.4032, 0.3704, 0.4302, 0.05088, 0.3325, 0.07079, 0.3697, 0.06981, 0.3704, 0.04979, 0.3329, 0.4487, 0.1677, 0.4609, 0.2081, 0.4609, 0.2081, 0.4487, 0.1677, 0.03498, 0.25, 0.03911, 0.2081, 0.03911, 0.2081, 0.03498, 0.25, 0.4288, 0.1305, 0.4487, 0.1677, 0.4487, 0.1677, 0.4288, 0.1305, 0.03911, 0.2919, 0.03498, 0.25, 0.03498, 0.25, 0.03911, 0.2919, 0.402, 0.09795, 0.4288, 0.1305, 0.4288, 0.1305, 0.402, 0.09795, 0.05134, 0.3323, 0.03911, 0.2919, 0.03911, 0.2919, 0.05134, 0.3323, 0.3695, 0.07121, 0.402, 0.09795, 0.402, 0.09795, 0.3695, 0.07121, 0.07121, 0.3695, 0.05134, 0.3323, 0.05134, 0.3323, 0.07121, 0.3695, 0.3323, 0.05134, 0.3695, 0.07121, 0.3695, 0.07121, 0.3323, 0.05134, 0.2919, 0.4609, 0.25, 0.465, 0.25, 0.465, 0.2919, 0.4609, 0.09795, 0.402, 0.07121, 0.3695, 0.07121, 0.3695, 0.09795, 0.402, 0.2919, 0.03911, 0.3323, 0.05134, 0.3323, 0.05134, 0.2919, 0.03911, 0.3323, 0.4487, 0.2919, 0.4609, 0.2919, 0.4609, 0.3323, 0.4487, 0.1305, 0.4288, 0.09795, 0.402, 0.09795, 0.402, 0.1305, 0.4288, 0.25, 0.03498, 0.2919, 0.03911, 0.2919, 0.03911, 0.25, 0.03498, 0.3695, 0.4288, 0.3323, 0.4487, 0.3323, 0.4487, 0.3695, 0.4288, 0.1677, 0.4487, 0.1305, 0.4288, 0.1305, 0.4288, 0.1677, 0.4487, 0.2081, 0.03911, 0.25, 0.03498, 0.25, 0.03498, 0.2081, 0.03911, 0.402, 0.402, 0.3695, 0.4288, 0.3695, 0.4288, 0.402, 0.402, 0.2081, 0.4609, 0.1677, 0.4487, 0.1677, 0.4487, 0.2081, 0.4609, 0.1677, 0.05134, 0.2081, 0.03911, 0.2081, 0.03911, 0.1677, 0.05134, 0.4288, 0.3695, 0.402, 0.402, 0.402, 0.402, 0.4288, 0.3695, 0.25, 0.465, 0.2081, 0.4609, 0.2081, 0.4609, 0.25, 0.465, 0.1305, 0.07121, 0.1677, 0.05134, 0.1677, 0.05134, 0.1305, 0.07121, 0.4487, 0.3323, 0.4288, 0.3695, 0.4288, 0.3695, 0.4487, 0.3323, 0.09795, 0.09795, 0.1305, 0.07121, 0.1305, 0.07121, 0.09795, 0.09795, 0.4609, 0.2919, 0.4487, 0.3323, 0.4487, 0.3323, 0.4609, 0.2919, 0.07121, 0.1305, 0.09795, 0.09795, 0.09795, 0.09795, 0.07121, 0.1305, 0.465, 0.25, 0.4609, 0.2919, 0.4609, 0.2919, 0.465, 0.25, 0.05134, 0.1677, 0.07121, 0.1305, 0.07121, 0.1305, 0.05134, 0.1677, 0.4609, 0.2081, 0.465, 0.25, 0.465, 0.25, 0.4609, 0.2081, 0.03911, 0.2081, 0.05134, 0.1677, 0.05134, 0.1677, 0.03911, 0.2081, 0.3695, 0.07121, 0.3186, 0.08436, 0.2919, 0.03911, 0.3323, 0.05134, 0.3186, 0.08436, 0.2756, 0.08991, 0.25, 0.03498, 0.2919, 0.03911, 0.2756, 0.08991, 0.2337, 0.09886, 0.2081, 0.03911, 0.25, 0.03498, 0.2337, 0.09886, 0.1932, 0.1128, 0.1677, 0.05134, 0.2081, 0.03911, 0.1932, 0.1128, 0.1546, 0.1316, 0.1305, 0.07121, 0.1677, 0.05134, 0.1546, 0.1316, 0.1187, 0.1549, 0.09795, 0.09795, 0.1305, 0.07121, 0.1187, 0.1549, 0.08436, 0.1814, 0.07121, 0.1305, 0.09795, 0.09795, 0.08436, 0.1814, 0.03911, 0.2081, 0.05134, 0.1677, 0.07121, 0.1305, 0.402, 0.09795, 0.3451, 0.1187, 0.3186, 0.08436, 0.3695, 0.07121, 0.3451, 0.1187, 0.2991, 0.1314, 0.2756, 0.08991, 0.3186, 0.08436, 0.2991, 0.1314, 0.2555, 0.1447, 0.2337, 0.09886, 0.2756, 0.08991, 0.2555, 0.1447, 0.213, 0.1607, 0.1932, 0.1128, 0.2337, 0.09886, 0.213, 0.1607, 0.1717, 0.1795, 0.1546, 0.1316, 0.1932, 0.1128, 0.1717, 0.1795, 0.1314, 0.2009, 0.1187, 0.1549, 0.1546, 0.1316, 0.1314, 0.2009, 0.08991, 0.2244, 0.08436, 0.1814, 0.1187, 0.1549, 0.08991, 0.2244, 0.03498, 0.25, 0.03911, 0.2081, 0.08436, 0.1814, 0.4288, 0.1305, 0.3684, 0.1546, 0.3451, 0.1187, 0.402, 0.09795, 0.3684, 0.1546, 0.3205, 0.1717, 0.2991, 0.1314, 0.3451, 0.1187, 0.3205, 0.1717, 0.2756, 0.1882, 0.2555, 0.1447, 0.2991, 0.1314, 0.2756, 0.1882, 0.2316, 0.2056, 0.213, 0.1607, 0.2555, 0.1447, 0.2316, 0.2056, 0.1882, 0.2244, 0.1717, 0.1795, 0.213, 0.1607, 0.1882, 0.2244, 0.1447, 0.2445, 0.1314, 0.2009, 0.1717, 0.1795, 0.1447, 0.2445, 0.09886, 0.2663, 0.08991, 0.2244, 0.1314, 0.2009, 0.09886, 0.2663, 0.03911, 0.2919, 0.03498, 0.25, 0.08991, 0.2244, 0.4487, 0.1677, 0.3872, 0.1932, 0.3684, 0.1546, 0.4288, 0.1305, 0.3872, 0.1932, 0.3393, 0.213, 0.3205, 0.1717, 0.3684, 0.1546, 0.3393, 0.213, 0.2944, 0.2316, 0.2756, 0.1882, 0.3205, 0.1717, 0.2944, 0.2316, 0.25, 0.25, 0.2316, 0.2056, 0.2756, 0.1882, 0.25, 0.25, 0.2056, 0.2684, 0.1882, 0.2244, 0.2316, 0.2056, 0.2056, 0.2684, 0.1607, 0.287, 0.1447, 0.2445, 0.1882, 0.2244, 0.1607, 0.287, 0.1128, 0.3068, 0.09886, 0.2663, 0.1447, 0.2445, 0.1128, 0.3068, 0.05134, 0.3323, 0.03911, 0.2919, 0.09886, 0.2663, 0.4609, 0.2081, 0.4011, 0.2337, 0.3872, 0.1932, 0.4487, 0.1677, 0.4011, 0.2337, 0.3553, 0.2555, 0.3393, 0.213, 0.3872, 0.1932, 0.3553, 0.2555, 0.3118, 0.2756, 0.2944, 0.2316, 0.3393, 0.213, 0.3118, 0.2756, 0.2684, 0.2944, 0.25, 0.25, 0.2944, 0.2316, 0.2684, 0.2944, 0.2244, 0.3118, 0.2056, 0.2684, 0.25, 0.25, 0.2244, 0.3118, 0.1795, 0.3283, 0.1607, 0.287, 0.2056, 0.2684, 0.1795, 0.3283, 0.1316, 0.3454, 0.1128, 0.3068, 0.1607, 0.287, 0.1316, 0.3454, 0.07121, 0.3695, 0.05134, 0.3323, 0.1128, 0.3068, 0.465, 0.25, 0.4101, 0.2756, 0.4011, 0.2337, 0.4609, 0.2081, 0.4101, 0.2756, 0.3686, 0.2991, 0.3553, 0.2555, 0.4011, 0.2337, 0.3686, 0.2991, 0.3283, 0.3205, 0.3118, 0.2756, 0.3553, 0.2555, 0.3283, 0.3205, 0.287, 0.3393, 0.2684, 0.2944, 0.3118, 0.2756, 0.287, 0.3393, 0.2445, 0.3553, 0.2244, 0.3118, 0.2684, 0.2944, 0.2445, 0.3553, 0.2009, 0.3686, 0.1795, 0.3283, 0.2244, 0.3118, 0.2009, 0.3686, 0.1549, 0.3813, 0.1316, 0.3454, 0.1795, 0.3283, 0.1549, 0.3813, 0.09795, 0.402, 0.07121, 0.3695, 0.1316, 0.3454, 0.4609, 0.2919, 0.4156, 0.3186, 0.4101, 0.2756, 0.465, 0.25, 0.4156, 0.3186, 0.3813, 0.3451, 0.3686, 0.2991, 0.4101, 0.2756, 0.3813, 0.3451, 0.3454, 0.3684, 0.3283, 0.3205, 0.3686, 0.2991, 0.3454, 0.3684, 0.3068, 0.3872, 0.287, 0.3393, 0.3283, 0.3205, 0.3068, 0.3872, 0.2663, 0.4011, 0.2445, 0.3553, 0.287, 0.3393, 0.2663, 0.4011, 0.2244, 0.4101, 0.2009, 0.3686, 0.2445, 0.3553, 0.2244, 0.4101, 0.1814, 0.4156, 0.1549, 0.3813, 0.2009, 0.3686, 0.1814, 0.4156, 0.1305, 0.4288, 0.09795, 0.402, 0.1549, 0.3813, 0.4487, 0.3323, 0.4288, 0.3695, 0.4156, 0.3186, 0.4609, 0.2919, 0.4288, 0.3695, 0.402, 0.402, 0.3813, 0.3451, 0.4156, 0.3186, 0.402, 0.402, 0.3695, 0.4288, 0.3454, 0.3684, 0.3813, 0.3451, 0.3695, 0.4288, 0.3323, 0.4487, 0.3068, 0.3872, 0.3454, 0.3684, 0.3323, 0.4487, 0.2919, 0.4609, 0.2663, 0.4011, 0.3068, 0.3872, 0.2919, 0.4609, 0.25, 0.465, 0.2244, 0.4101, 0.2663, 0.4011, 0.25, 0.465, 0.2081, 0.4609, 0.1814, 0.4156, 0.2244, 0.4101, 0.2081, 0.4609, 0.1677, 0.4487, 0.1305, 0.4288, 0.1814, 0.4156, 0.25, 0.465, 0.2919, 0.4609, 0.2919, 0.4609, 0.25, 0.465, 0.25, 0.465, 0.2919, 0.4609, 0.292, 0.4611, 0.25, 0.4652, 0.25, 0.4652, 0.292, 0.4611, 0.292, 0.4614, 0.25, 0.4655, 0.2919, 0.4609, 0.3323, 0.4487, 0.3323, 0.4487, 0.2919, 0.4609, 0.2919, 0.4609, 0.3323, 0.4487, 0.3324, 0.4488, 0.292, 0.4611, 0.292, 0.4611, 0.3324, 0.4488, 0.3325, 0.4491, 0.292, 0.4614, 0.3323, 0.4487, 0.3695, 0.4288, 0.3695, 0.4288, 0.3323, 0.4487, 0.3323, 0.4487, 0.3695, 0.4288, 0.3696, 0.4289, 0.3324, 0.4488, 0.3324, 0.4488, 0.3696, 0.4289, 0.3697, 0.4292, 0.3325, 0.4491, 0.3695, 0.4288, 0.402, 0.402, 0.402, 0.402, 0.3695, 0.4288, 0.3695, 0.4288, 0.402, 0.402, 0.4022, 0.4022, 0.3696, 0.4289, 0.3696, 0.4289, 0.4022, 0.4022, 0.4024, 0.4024, 0.3697, 0.4292, 0.402, 0.402, 0.4288, 0.3695, 0.4288, 0.3695, 0.402, 0.402, 0.402, 0.402, 0.4288, 0.3695, 0.4289, 0.3696, 0.4022, 0.4022, 0.4022, 0.4022, 0.4289, 0.3696, 0.4292, 0.3697, 0.4024, 0.4024, 0.4288, 0.3695, 0.4487, 0.3323, 0.4487, 0.3323, 0.4288, 0.3695, 0.4288, 0.3695, 0.4487, 0.3323, 0.4488, 0.3324, 0.4289, 0.3696, 0.4289, 0.3696, 0.4488, 0.3324, 0.4491, 0.3325, 0.4292, 0.3697, 0.4487, 0.3323, 0.4609, 0.2919, 0.4609, 0.2919, 0.4487, 0.3323, 0.4487, 0.3323, 0.4609, 0.2919, 0.4611, 0.292, 0.4488, 0.3324, 0.4488, 0.3324, 0.4611, 0.292, 0.4614, 0.292, 0.4491, 0.3325, 0.4609, 0.2919, 0.465, 0.25, 0.465, 0.25, 0.4609, 0.2919, 0.4609, 0.2919, 0.465, 0.25, 0.4652, 0.25, 0.4611, 0.292, 0.4611, 0.292, 0.4652, 0.25, 0.4655, 0.25, 0.4614, 0.292, 0.465, 0.25, 0.4609, 0.2081, 0.4609, 0.2081, 0.465, 0.25, 0.465, 0.25, 0.4609, 0.2081, 0.4611, 0.208, 0.4652, 0.25, 0.4652, 0.25, 0.4611, 0.208, 0.4614, 0.208, 0.4655, 0.25, 0.4609, 0.2081, 0.4487, 0.1677, 0.4487, 0.1677, 0.4609, 0.2081, 0.4609, 0.2081, 0.4487, 0.1677, 0.4488, 0.1676, 0.4611, 0.208, 0.4611, 0.208, 0.4488, 0.1676, 0.4491, 0.1675, 0.4614, 0.208, 0.4487, 0.1677, 0.4288, 0.1305, 0.4288, 0.1305, 0.4487, 0.1677, 0.4487, 0.1677, 0.4288, 0.1305, 0.4289, 0.1304, 0.4488, 0.1676, 0.4488, 0.1676, 0.4289, 0.1304, 0.4292, 0.1303, 0.4491, 0.1675, 0.4288, 0.1305, 0.402, 0.09795, 0.402, 0.09795, 0.4288, 0.1305, 0.4288, 0.1305, 0.402, 0.09795, 0.4022, 0.09782, 0.4289, 0.1304, 0.4289, 0.1304, 0.4022, 0.09782, 0.4024, 0.0976, 0.4292, 0.1303, 0.402, 0.09795, 0.3695, 0.07121, 0.3695, 0.07121, 0.402, 0.09795, 0.402, 0.09795, 0.3695, 0.07121, 0.3696, 0.07106, 0.4022, 0.09782, 0.4022, 0.09782, 0.3696, 0.07106, 0.3697, 0.07079, 0.4024, 0.0976, 0.3695, 0.07121, 0.3323, 0.05134, 0.3323, 0.05134, 0.3695, 0.07121, 0.3695, 0.07121, 0.3323, 0.05134, 0.3324, 0.05117, 0.3696, 0.07106, 0.3696, 0.07106, 0.3324, 0.05117, 0.3325, 0.05088, 0.3697, 0.07079, 0.3323, 0.05134, 0.2919, 0.03911, 0.2919, 0.03911, 0.3323, 0.05134, 0.3323, 0.05134, 0.2919, 0.03911, 0.292, 0.03892, 0.3324, 0.05117, 0.3324, 0.05117, 0.292, 0.03892, 0.292, 0.03861, 0.3325, 0.05088, 0.2919, 0.03911, 0.25, 0.03498, 0.25, 0.03498, 0.2919, 0.03911, 0.2919, 0.03911, 0.25, 0.03498, 0.25, 0.03479, 0.292, 0.03892, 0.292, 0.03892, 0.25, 0.03479, 0.25, 0.03447, 0.292, 0.03861, 0.25, 0.03498, 0.2081, 0.03911, 0.2081, 0.03911, 0.25, 0.03498, 0.25, 0.03498, 0.2081, 0.03911, 0.208, 0.03892, 0.25, 0.03479, 0.25, 0.03479, 0.208, 0.03892, 0.208, 0.03861, 0.25, 0.03447, 0.2081, 0.03911, 0.1677, 0.05134, 0.1677, 0.05134, 0.2081, 0.03911, 0.2081, 0.03911, 0.1677, 0.05134, 0.1676, 0.05117, 0.208, 0.03892, 0.208, 0.03892, 0.1676, 0.05117, 0.1675, 0.05088, 0.208, 0.03861, 0.1677, 0.05134, 0.1305, 0.07121, 0.1305, 0.07121, 0.1677, 0.05134, 0.1677, 0.05134, 0.1305, 0.07121, 0.1304, 0.07106, 0.1676, 0.05117, 0.1676, 0.05117, 0.1304, 0.07106, 0.1303, 0.07079, 0.1675, 0.05088, 0.1305, 0.07121, 0.09795, 0.09795, 0.09795, 0.09795, 0.1305, 0.07121, 0.1305, 0.07121, 0.09795, 0.09795, 0.09782, 0.09782, 0.1304, 0.07106, 0.1304, 0.07106, 0.09782, 0.09782, 0.0976, 0.0976, 0.1303, 0.07079, 0.09795, 0.09795, 0.07121, 0.1305, 0.07121, 0.1305, 0.09795, 0.09795, 0.09795, 0.09795, 0.07121, 0.1305, 0.07106, 0.1304, 0.09782, 0.09782, 0.09782, 0.09782, 0.07106, 0.1304, 0.07079, 0.1303, 0.0976, 0.0976, 0.07121, 0.1305, 0.05134, 0.1677, 0.05134, 0.1677, 0.07121, 0.1305, 0.07121, 0.1305, 0.05134, 0.1677, 0.05117, 0.1676, 0.07106, 0.1304, 0.07106, 0.1304, 0.05117, 0.1676, 0.05088, 0.1675, 0.07079, 0.1303, 0.05134, 0.1677, 0.03911, 0.2081, 0.03911, 0.2081, 0.05134, 0.1677, 0.05134, 0.1677, 0.03911, 0.2081, 0.03892, 0.208, 0.05117, 0.1676, 0.05117, 0.1676, 0.03892, 0.208, 0.03861, 0.208, 0.05088, 0.1675, 0.03911, 0.2081, 0.03498, 0.25, 0.03498, 0.25, 0.03911, 0.2081, 0.03911, 0.2081, 0.03498, 0.25, 0.03479, 0.25, 0.03892, 0.208, 0.03892, 0.208, 0.03479, 0.25, 0.03447, 0.25, 0.03861, 0.208, 0.03498, 0.25, 0.03911, 0.2919, 0.03911, 0.2919, 0.03498, 0.25, 0.03498, 0.25, 0.03911, 0.2919, 0.03892, 0.292, 0.03479, 0.25, 0.03479, 0.25, 0.03892, 0.292, 0.03861, 0.292, 0.03447, 0.25, 0.03911, 0.2919, 0.05134, 0.3323, 0.05134, 0.3323, 0.03911, 0.2919, 0.03911, 0.2919, 0.05134, 0.3323, 0.05117, 0.3324, 0.03892, 0.292, 0.03892, 0.292, 0.05117, 0.3324, 0.05088, 0.3325, 0.03861, 0.292, 0.05134, 0.3323, 0.07121, 0.3695, 0.07121, 0.3695, 0.05134, 0.3323, 0.05134, 0.3323, 0.07121, 0.3695, 0.07106, 0.3696, 0.05117, 0.3324, 0.05117, 0.3324, 0.07106, 0.3696, 0.07079, 0.3697, 0.05088, 0.3325, 0.07121, 0.3695, 0.09795, 0.402, 0.09795, 0.402, 0.07121, 0.3695, 0.07121, 0.3695, 0.09795, 0.402, 0.09782, 0.4022, 0.07106, 0.3696, 0.07106, 0.3696, 0.09782, 0.4022, 0.0976, 0.4024, 0.07079, 0.3697, 0.09795, 0.402, 0.1305, 0.4288, 0.1305, 0.4288, 0.09795, 0.402, 0.09795, 0.402, 0.1305, 0.4288, 0.1304, 0.4289, 0.09782, 0.4022, 0.09782, 0.4022, 0.1304, 0.4289, 0.1303, 0.4292, 0.0976, 0.4024, 0.1305, 0.4288, 0.1677, 0.4487, 0.1677, 0.4487, 0.1305, 0.4288, 0.1305, 0.4288, 0.1677, 0.4487, 0.1676, 0.4488, 0.1304, 0.4289, 0.1304, 0.4289, 0.1676, 0.4488, 0.1675, 0.4491, 0.1303, 0.4292, 0.1677, 0.4487, 0.2081, 0.4609, 0.2081, 0.4609, 0.1677, 0.4487, 0.1677, 0.4487, 0.2081, 0.4609, 0.208, 0.4611, 0.1676, 0.4488, 0.1676, 0.4488, 0.208, 0.4611, 0.208, 0.4614, 0.1675, 0.4491, 0.2081, 0.4609, 0.25, 0.465, 0.25, 0.465, 0.2081, 0.4609, 0.2081, 0.4609, 0.25, 0.465, 0.25, 0.4652, 0.208, 0.4611, 0.208, 0.4611, 0.25, 0.4652, 0.25, 0.4655, 0.208, 0.4614, 0.208, 0.4614, 0.25, 0.4655, 0.25, 0.4667, 0.2077, 0.4625])
me_cone.materials.append(mat_material)
me_cone.update()

# ---- objects
ob_light = bpy.data.objects.new('Light', light_light)
ob_camera_lifeisvaluable_lisv = bpy.data.objects.new('Camera_LifeIsValuable_LisV', cam_camera)
ob_cone = bpy.data.objects.new('Cone', me_cone)

# ---- transforms, parenting, visibility, modifiers, constraints
ob_light.location = (0.5583, 1.071, 2.468)
ob_light.rotation_euler = (0.6503, 0.05522, 1.866)
ob_light.lock_rotations_4d = False
ob_light.empty_display_type = 'ARROWS'
ob_light.color = (0.0, 0.0, 0.0, 0.0)
ob_light.lineart.crease_threshold = 0.0
ob_camera_lifeisvaluable_lisv.location = (7.359, -6.926, 4.958)
ob_camera_lifeisvaluable_lisv.rotation_euler = (1.109, 0.0, 0.8149)
ob_camera_lifeisvaluable_lisv.lock_rotations_4d = False
ob_camera_lifeisvaluable_lisv.empty_display_type = 'ARROWS'
ob_camera_lifeisvaluable_lisv.color = (0.0, 0.0, 0.0, 0.0)
ob_camera_lifeisvaluable_lisv.display_type = 'WIRE'
ob_camera_lifeisvaluable_lisv.lineart.crease_threshold = 0.0
ob_cone.location = (0.0, 0.0, 1.258)
_m = ob_cone.modifiers.new('Multires', 'MULTIRES')
_m.levels = 5
_m.sculpt_levels = 5
_m.render_levels = 5
_m.filepath = '//ConeMultiRes_DisplacementMap.btx'

# ---- collection membership
col_collection.objects.link(ob_light)
col_collection.objects.link(ob_camera_lifeisvaluable_lisv)
col_collection.objects.link(ob_cone)

# ---- scene / render settings (as saved in the file)
scene.camera = ob_camera_lifeisvaluable_lisv
scene.frame_start = 1; scene.frame_end = 250; scene.frame_set(1)
scene.render.engine = 'CYCLES'
scene.render.image_settings.file_format = 'FFMPEG'
scene.render.image_settings.color_mode = 'RGB'
scene.render.fps = 60
scene.cycles.sampling_pattern = 'TABULATED_SOBOL'
bpy.context.view_layer.update()
